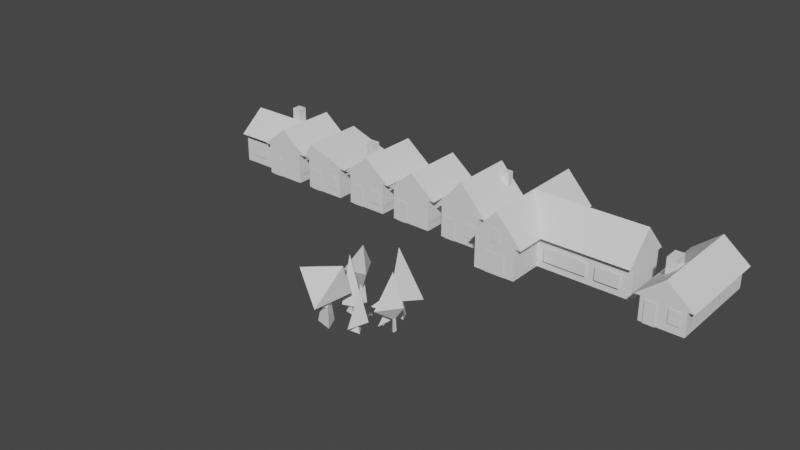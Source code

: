 # Source: props.blend  (saved by Blender 3.3.6; exported with 4.5.12 LTS)
import bpy
from mathutils import Matrix  # noqa: F401  (used for matrix-valued properties, if any)

bpy.ops.wm.read_factory_settings(use_empty=True)
scene = bpy.context.scene
scene.name = 'Scene'

# ---- collections
col_foliage = bpy.data.collections.new('foliage'); scene.collection.children.link(col_foliage)
col_grass_a = bpy.data.collections.new('grass_a'); col_foliage.children.link(col_grass_a)
col_grass_b = bpy.data.collections.new('grass_b'); col_foliage.children.link(col_grass_b)
col_shrub_a = bpy.data.collections.new('shrub_a'); col_foliage.children.link(col_shrub_a)
col_shrub_b = bpy.data.collections.new('shrub_b'); col_foliage.children.link(col_shrub_b)
col_tree_a = bpy.data.collections.new('tree_a'); col_foliage.children.link(col_tree_a)
col_tree_b = bpy.data.collections.new('tree_b'); col_foliage.children.link(col_tree_b)
col_tree_c = bpy.data.collections.new('tree_c'); col_foliage.children.link(col_tree_c)
col_tree_d = bpy.data.collections.new('tree_d'); col_foliage.children.link(col_tree_d)
col_tree_e = bpy.data.collections.new('tree_e'); col_foliage.children.link(col_tree_e)
col_tree_f = bpy.data.collections.new('tree_f'); col_foliage.children.link(col_tree_f)
col_house = bpy.data.collections.new('house'); scene.collection.children.link(col_house)
col_house_a = bpy.data.collections.new('house_a'); col_house.children.link(col_house_a)
col_house_b = bpy.data.collections.new('house_b'); col_house.children.link(col_house_b)
col_house_c = bpy.data.collections.new('house_c'); col_house.children.link(col_house_c)
col_house_d = bpy.data.collections.new('house_d'); col_house.children.link(col_house_d)
col_house_e = bpy.data.collections.new('house_e'); col_house.children.link(col_house_e)
col_house_f = bpy.data.collections.new('house_f'); col_house.children.link(col_house_f)
col_house_g = bpy.data.collections.new('house_g'); col_house.children.link(col_house_g)

# ---- materials (node trees are filled in below, after node groups)
mat_material = bpy.data.materials.new('Material')
mat_material.alpha_threshold = 0.0
mat_material.use_transparent_shadow = False
mat_material.roughness = 0.5
mat_material.line_color = (0.0, 0.0, 0.0, 1.0)

# ---- material node trees
mat_material.use_nodes = True; mat_material.node_tree.nodes.clear()
_N = mat_material.node_tree.nodes; _L = mat_material.node_tree.links
n0 = _N.new('ShaderNodeOutputMaterial'); n0.name = 'Material Output'; n0.location = (300, 300)
n1 = _N.new('ShaderNodeBsdfPrincipled'); n1.name = 'Principled BSDF'; n1.location = (10, 300)
n1.distribution = 'GGX'
n1.subsurface_method = 'RANDOM_WALK_SKIN'
n1.inputs[3].default_value = 1.45
n1.inputs[27].default_value = (0.0, 0.0, 0.0, 1.0)
n1.inputs[28].default_value = 1.0
_L.new(n1.outputs[0], n0.inputs[0])
n0.is_active_output = True

# ---- world
world_world = bpy.data.worlds.new('World'); scene.world = world_world
world_world.use_nodes = True; world_world.node_tree.nodes.clear()
_N = world_world.node_tree.nodes; _L = world_world.node_tree.links
n0 = _N.new('ShaderNodeOutputWorld'); n0.name = 'World Output'; n0.location = (300, 300)
n1 = _N.new('ShaderNodeBackground'); n1.name = 'Background'; n1.location = (10, 300)
n1.inputs[0].default_value = (0.05088, 0.05088, 0.05088, 1.0)
_L.new(n1.outputs[0], n0.inputs[0])
n0.is_active_output = True
world_world.color = (0.05088, 0.05088, 0.05088)
world_world.use_sun_shadow = False
world_world.sun_shadow_jitter_overblur = 0.0

# ---- meshes
me_plane = bpy.data.meshes.new('Plane')
me_plane.from_pydata([(-0.03827, 0.0, 0.0), (0.03827, 0.0, 0.0), (0.1283, 0.006295, 0.465), (0.04315, 0.05523, 0.0), (0.09027, 0.1156, 0.0), (0.08558, 0.1336, 0.2608), (-0.0692, -0.01109, 0.0), (-0.1448, -0.0232, 0.0), (-0.1419, -0.03584, 0.3737), (0.02715, -0.06462, 0.0), (0.05679, -0.1352, 0.0), (0.05851, -0.1452, 0.2913), (-0.03827, 0.0, 0.0), (0.03827, 0.0, 0.0), (0.1283, 0.006295, 0.465), (0.04315, 0.05523, 0.0), (0.09027, 0.1156, 0.0), (0.08558, 0.1336, 0.2608), (-0.0692, -0.01109, 0.0), (-0.1448, -0.0232, 0.0), (-0.1419, -0.03584, 0.3737), (0.02715, -0.06462, 0.0), (0.05679, -0.1352, 0.0), (0.05851, -0.1452, 0.2913)], [], [(0, 1, 2), (3, 4, 5), (6, 7, 8), (9, 10, 11), (12, 14, 13), (15, 17, 16), (18, 20, 19), (21, 23, 22)])
_uv = me_plane.uv_layers.new(name='UVMap')
_uv.uv.foreach_set('vector', [0.0, 0.0, 1.0, 0.0, 0.0, 1.0, 0.0, 0.0, 1.0, 0.0, 0.6156, 0.3844, 0.0, 0.0, 1.0, 0.0, 0.2018, 0.7982, 0.0, 0.0, 1.0, 0.0, 0.1442, 0.8558, 0.0, 0.0, 0.0, 1.0, 1.0, 0.0, 0.0, 0.0, 0.6156, 0.3844, 1.0, 0.0, 0.0, 0.0, 0.2018, 0.7982, 1.0, 0.0, 0.0, 0.0, 0.1442, 0.8558, 1.0, 0.0])
_ca = me_plane.color_attributes.new('Col', 'BYTE_COLOR', 'CORNER')
_ca.data.foreach_set('color', [0.4342, 0.6308, 0.2086, 1.0, 0.4342, 0.6308, 0.2086, 1.0, 0.4342, 0.6308, 0.2086, 1.0, 0.4342, 0.6308, 0.2086, 1.0, 0.4342, 0.6308, 0.2086, 1.0, 0.4342, 0.6308, 0.2086, 1.0, 0.4342, 0.6308, 0.2086, 1.0, 0.4342, 0.6308, 0.2086, 1.0, 0.4342, 0.6308, 0.2086, 1.0, 0.4342, 0.6308, 0.2086, 1.0, 0.4342, 0.6308, 0.2086, 1.0, 0.4342, 0.6308, 0.2086, 1.0, 0.4342, 0.6308, 0.2086, 1.0, 0.4342, 0.6308, 0.2086, 1.0, 0.4342, 0.6308, 0.2086, 1.0, 0.4342, 0.6308, 0.2086, 1.0, 0.4342, 0.6308, 0.2086, 1.0, 0.4342, 0.6308, 0.2086, 1.0, 0.4342, 0.6308, 0.2086, 1.0, 0.4342, 0.6308, 0.2086, 1.0, 0.4342, 0.6308, 0.2086, 1.0, 0.4342, 0.6308, 0.2086, 1.0, 0.4342, 0.6308, 0.2086, 1.0, 0.4342, 0.6308, 0.2086, 1.0])
me_plane.update()
me_plane_001 = bpy.data.meshes.new('Plane.001')
me_plane_001.from_pydata([(-0.07354, 0.01274, 0.0), (0.07245, 0.01274, 0.0), (0.02634, 0.06094, 0.5951), (0.1156, 0.1615, 0.0), (0.2055, 0.2765, 0.0), (0.3011, 0.2099, 0.3064), (-0.1869, -0.01713, 0.0), (-0.3311, -0.04023, 0.0), (-0.2476, -0.143, 0.5961), (0.07255, -0.1613, 0.0), (0.1291, -0.2959, 0.0), (-0.1353, -0.2185, 0.484), (-0.01923, -0.3494, 0.0), (-0.1557, -0.2977, 0.0), (-0.1418, -0.4041, 0.3936), (0.3457, 0.05423, 0.0), (0.3237, -0.09009, 0.0), (0.4505, -0.1132, 0.5366), (-0.07354, 0.01274, 0.0), (0.07245, 0.01274, 0.0), (0.02634, 0.06094, 0.5951), (0.1156, 0.1615, 0.0), (0.2055, 0.2765, 0.0), (0.3011, 0.2099, 0.3064), (-0.1869, -0.01713, 0.0), (-0.3311, -0.04023, 0.0), (-0.2476, -0.143, 0.5961), (0.07255, -0.1613, 0.0), (0.1291, -0.2959, 0.0), (-0.1353, -0.2185, 0.484), (-0.01923, -0.3494, 0.0), (-0.1557, -0.2977, 0.0), (-0.1418, -0.4041, 0.3936), (0.3457, 0.05423, 0.0), (0.3237, -0.09009, 0.0), (0.4505, -0.1132, 0.5366)], [], [(0, 1, 2), (3, 4, 5), (6, 7, 8), (9, 10, 11), (12, 13, 14), (15, 16, 17), (18, 20, 19), (21, 23, 22), (24, 26, 25), (27, 29, 28), (30, 32, 31), (33, 35, 34)])
_uv = me_plane_001.uv_layers.new(name='UVMap')
_uv.uv.foreach_set('vector', [0.0, 0.0, 1.0, 0.0, 0.1735, 0.8265, 0.0, 0.0, 1.0, 0.0, 0.401, 0.599, 0.0, 0.0, 1.0, 0.0, 0.0, 1.0, 0.0, 0.0, 1.0, 0.0, 0.0, 1.0, 0.0, 0.0, 1.0, 0.0, 0.0, 0.6336, 0.0, 0.0, 1.0, 0.0, 0.1362, 0.8638, 0.0, 0.0, 0.1735, 0.8265, 1.0, 0.0, 0.0, 0.0, 0.401, 0.599, 1.0, 0.0, 0.0, 0.0, 0.0, 1.0, 1.0, 0.0, 0.0, 0.0, 0.0, 1.0, 1.0, 0.0, 0.0, 0.0, 0.0, 0.6336, 1.0, 0.0, 0.0, 0.0, 0.1362, 0.8638, 1.0, 0.0])
_ca = me_plane_001.color_attributes.new('Col', 'BYTE_COLOR', 'CORNER')
_ca.data.foreach_set('color', [0.4342, 0.6308, 0.2086, 1.0, 0.4342, 0.6308, 0.2086, 1.0, 0.4342, 0.6308, 0.2086, 1.0, 0.4342, 0.6308, 0.2086, 1.0, 0.4342, 0.6308, 0.2086, 1.0, 0.4342, 0.6308, 0.2086, 1.0, 0.4342, 0.6308, 0.2086, 1.0, 0.4342, 0.6308, 0.2086, 1.0, 0.4342, 0.6308, 0.2086, 1.0, 0.4342, 0.6308, 0.2086, 1.0, 0.4342, 0.6308, 0.2086, 1.0, 0.4342, 0.6308, 0.2086, 1.0, 0.4342, 0.6308, 0.2086, 1.0, 0.4342, 0.6308, 0.2086, 1.0, 0.4342, 0.6308, 0.2086, 1.0, 0.4342, 0.6308, 0.2086, 1.0, 0.4342, 0.6308, 0.2086, 1.0, 0.4342, 0.6308, 0.2086, 1.0, 0.4342, 0.6308, 0.2086, 1.0, 0.4342, 0.6308, 0.2086, 1.0, 0.4342, 0.6308, 0.2086, 1.0, 0.4342, 0.6308, 0.2086, 1.0, 0.4342, 0.6308, 0.2086, 1.0, 0.4342, 0.6308, 0.2086, 1.0, 0.4342, 0.6308, 0.2086, 1.0, 0.4342, 0.6308, 0.2086, 1.0, 0.4342, 0.6308, 0.2086, 1.0, 0.4342, 0.6308, 0.2086, 1.0, 0.4342, 0.6308, 0.2086, 1.0, 0.4342, 0.6308, 0.2086, 1.0, 0.4342, 0.6308, 0.2086, 1.0, 0.4342, 0.6308, 0.2086, 1.0, 0.4342, 0.6308, 0.2086, 1.0, 0.4342, 0.6308, 0.2086, 1.0, 0.4342, 0.6308, 0.2086, 1.0, 0.4342, 0.6308, 0.2086, 1.0])
me_plane_001.update()
me_cube_004 = bpy.data.meshes.new('Cube.004')
me_cube_004.from_pydata([(-0.01361, 0.1586, 0.8414), (0.1441, 0.4312, 0.0), (-0.2162, 0.5241, 0.4959), (0.2037, 0.1634, 0.0), (-0.5594, -0.2767, 0.4917), (0.1392, 0.2265, 1.204), (0.9647, 0.1857, 0.3273), (-0.07425, 0.1288, 0.0)], [], [(6, 4, 2), (3, 0, 7), (7, 0, 1), (1, 0, 3), (4, 5, 2), (2, 5, 6), (6, 5, 4)])
_uv = me_cube_004.uv_layers.new(name='UVMap')
_uv.uv.foreach_set('vector', [0.3636, 0.5388, 0.358, 0.7677, 0.2602, 0.6793, 0.375, 0.7131, 0.625, 1.0, 0.375, 1.0, 0.375, 0.0, 0.625, 0.25, 0.375, 0.25, 0.375, 0.5, 0.625, 0.75, 0.375, 0.7131, 0.358, 0.7677, 0.6108, 0.9875, 0.4804, 0.9435, 0.4509, 0.141, 0.5742, 0.2477, 0.3856, 0.229, 0.3636, 0.5388, 0.5735, 0.7033, 0.358, 0.7677])
_ca = me_cube_004.color_attributes.new('Col', 'BYTE_COLOR', 'CORNER')
_ca.data.foreach_set('color', [0.3813, 0.552, 0.1812, 1.0, 0.3231, 0.4678, 0.1559, 1.0, 0.117, 0.1714, 0.05613, 1.0, 0.0, 0.0, 0.0, 1.0, 0.4452, 0.1413, 0.159, 1.0, 0.08866, 0.02843, 0.0319, 1.0, 0.08866, 0.02843, 0.0319, 1.0, 0.4452, 0.1413, 0.159, 1.0, 0.06125, 0.01938, 0.02217, 1.0, 0.06125, 0.01938, 0.02217, 1.0, 0.4452, 0.1413, 0.159, 1.0, 0.0, 0.0, 0.0, 1.0, 0.3231, 0.4678, 0.1559, 1.0, 0.1912, 0.2789, 0.09084, 1.0, 0.117, 0.1714, 0.05613, 1.0, 0.117, 0.1714, 0.05613, 1.0, 0.1912, 0.2789, 0.09084, 1.0, 0.3813, 0.552, 0.1812, 1.0, 0.3813, 0.552, 0.1812, 1.0, 0.1912, 0.2789, 0.09084, 1.0, 0.3231, 0.4678, 0.1559, 1.0])
me_cube_004.materials.append(mat_material)
me_cube_004.use_mirror_vertex_groups = False
me_cube_004.use_paint_bone_selection = False
me_cube_004.use_paint_mask = True
me_cube_004.update()
me_cube_003 = bpy.data.meshes.new('Cube.003')
me_cube_003.from_pydata([(-0.01361, -0.02377, 0.8414), (-0.1765, 0.255, 0.0), (0.3743, 0.7149, 0.5004), (-0.07752, -0.1894, 0.0), (-1.071, 0.9143, 0.3038), (-0.09264, -0.1878, 1.204), (-0.02873, -1.112, 0.3273), (-0.5389, -0.2468, 0.0)], [], [(6, 4, 2), (3, 0, 7), (7, 0, 1), (1, 0, 3), (4, 5, 2), (2, 5, 6), (6, 5, 4)])
_uv = me_cube_003.uv_layers.new(name='UVMap')
_uv.uv.foreach_set('vector', [0.3636, 0.5388, 0.358, 0.7677, 0.2369, 0.717, 0.375, 0.7131, 0.625, 1.0, 0.375, 1.0, 0.375, 0.0, 0.625, 0.25, 0.375, 0.25, 0.375, 0.5, 0.625, 0.75, 0.375, 0.7131, 0.358, 0.7677, 0.6108, 0.9875, 0.4514, 0.9441, 0.4934, 0.1301, 0.5742, 0.2477, 0.3856, 0.229, 0.3636, 0.5388, 0.5735, 0.7033, 0.358, 0.7677])
_ca = me_cube_003.color_attributes.new('Col', 'BYTE_COLOR', 'CORNER')
_ca.data.foreach_set('color', [0.3613, 0.5271, 0.1746, 1.0, 0.3515, 0.5089, 0.1683, 1.0, 0.1946, 0.2831, 0.09306, 1.0, 0.0, 0.0, 0.0, 1.0, 0.7231, 0.2384, 0.2051, 1.0, 0.0185, 0.006049, 0.005182, 1.0, 0.0185, 0.006049, 0.005182, 1.0, 0.7231, 0.2384, 0.2051, 1.0, 0.0999, 0.0331, 0.02843, 1.0, 0.0999, 0.0331, 0.02843, 1.0, 0.7231, 0.2384, 0.2051, 1.0, 0.0, 0.0, 0.0, 1.0, 0.3515, 0.5089, 0.1683, 1.0, 0.0999, 0.1441, 0.04817, 1.0, 0.1946, 0.2831, 0.09306, 1.0, 0.1946, 0.2831, 0.09306, 1.0, 0.0999, 0.1441, 0.04817, 1.0, 0.3613, 0.5271, 0.1746, 1.0, 0.3613, 0.5271, 0.1746, 1.0, 0.0999, 0.1441, 0.04817, 1.0, 0.3515, 0.5089, 0.1683, 1.0])
me_cube_003.materials.append(mat_material)
me_cube_003.use_mirror_vertex_groups = False
me_cube_003.use_paint_bone_selection = False
me_cube_003.use_paint_mask = True
me_cube_003.update()
me_cube = bpy.data.meshes.new('Cube')
me_cube.from_pydata([(0.0, 0.0, 0.8414), (0.0, 0.5629, 0.0), (0.9925, 0.6108, 1.08), (0.6239, -0.3009, 0.0), (-1.3, 0.8, 0.6784), (0.2236, 0.1952, 4.75), (-0.1212, -1.296, 0.6784), (-0.7318, -0.4503, 0.0)], [], [(6, 4, 2), (3, 0, 7), (7, 0, 1), (1, 0, 3), (4, 5, 2), (2, 5, 6), (6, 5, 4)])
_uv = me_cube.uv_layers.new(name='UVMap')
_uv.uv.foreach_set('vector', [0.375, 0.5233, 0.375, 0.75, 0.1646, 0.73, 0.375, 0.7131, 0.625, 1.0, 0.375, 1.0, 0.375, 0.0, 0.625, 0.25, 0.375, 0.25, 0.375, 0.5, 0.625, 0.75, 0.375, 0.7131, 0.375, 0.75, 0.625, 1.0, 0.4341, 1.0, 0.4341, 0.05913, 0.625, 0.25, 0.3784, 0.2387, 0.375, 0.5233, 0.625, 0.75, 0.375, 0.75])
_ca = me_cube.color_attributes.new('Col', 'BYTE_COLOR', 'CORNER')
_ca.data.foreach_set('color', [0.2462, 0.3564, 0.117, 1.0, 0.2582, 0.3763, 0.1248, 1.0, 0.1529, 0.2232, 0.07421, 1.0, 0.01096, 0.003677, 0.004025, 1.0, 0.2384, 0.07619, 0.0865, 1.0, 0.0, 0.0, 0.0, 1.0, 0.0, 0.0, 0.0, 1.0, 0.2384, 0.07619, 0.0865, 1.0, 0.0137, 0.004391, 0.005182, 1.0, 0.0137, 0.004391, 0.005182, 1.0, 0.2384, 0.07619, 0.0865, 1.0, 0.01096, 0.003677, 0.004025, 1.0, 0.2582, 0.3763, 0.1248, 1.0, 0.4342, 0.6308, 0.2086, 1.0, 0.1529, 0.2232, 0.07421, 1.0, 0.1529, 0.2232, 0.07421, 1.0, 0.4342, 0.6308, 0.2086, 1.0, 0.2462, 0.3564, 0.117, 1.0, 0.2462, 0.3564, 0.117, 1.0, 0.4342, 0.6308, 0.2086, 1.0, 0.2582, 0.3763, 0.1248, 1.0])
me_cube.materials.append(mat_material)
me_cube.use_mirror_vertex_groups = False
me_cube.use_paint_bone_selection = False
me_cube.use_paint_mask = True
me_cube.update()
me_cube_001 = bpy.data.meshes.new('Cube.001')
me_cube_001.from_pydata([(-0.07947, -0.03334, 1.155), (-0.5827, -0.3051, 0.0), (-0.728, 0.7166, 1.126), (-0.09851, 0.6442, 0.0), (-0.4692, -1.053, 1.198), (-0.2518, 0.03202, 6.671), (1.311, 0.2651, 0.7937), (0.4512, -0.4633, 0.0)], [], [(6, 4, 2), (3, 0, 7), (7, 0, 1), (1, 0, 3), (4, 5, 2), (2, 5, 6), (6, 5, 4)])
_uv = me_cube_001.uv_layers.new(name='UVMap')
_uv.uv.foreach_set('vector', [0.375, 0.5233, 0.4148, 0.7677, 0.1995, 0.7353, 0.375, 0.7131, 0.625, 1.0, 0.3842, 0.9773, 0.375, 0.0408, 0.625, 0.25, 0.375, 0.25, 0.375, 0.5, 0.625, 0.75, 0.375, 0.7131, 0.4148, 0.7677, 0.625, 1.0, 0.4314, 0.9676, 0.4369, 0.07448, 0.625, 0.25, 0.3784, 0.2387, 0.375, 0.5233, 0.625, 0.75, 0.4148, 0.7677])
_ca = me_cube_001.color_attributes.new('Col', 'BYTE_COLOR', 'CORNER')
_ca.data.foreach_set('color', [0.07619, 0.2307, 0.06301, 1.0, 0.04231, 0.1274, 0.03434, 1.0, 0.0382, 0.1144, 0.03071, 1.0, 0.01938, 0.006049, 0.006995, 1.0, 0.3231, 0.1022, 0.117, 1.0, 0.01681, 0.005182, 0.006049, 1.0, 0.01681, 0.005182, 0.006049, 1.0, 0.3231, 0.1022, 0.117, 1.0, 0.0, 0.0, 0.0, 1.0, 0.0, 0.0, 0.0, 1.0, 0.3231, 0.1022, 0.117, 1.0, 0.01938, 0.006049, 0.006995, 1.0, 0.04231, 0.1274, 0.03434, 1.0, 0.1329, 0.402, 0.1095, 1.0, 0.0382, 0.1144, 0.03071, 1.0, 0.0382, 0.1144, 0.03071, 1.0, 0.1329, 0.402, 0.1095, 1.0, 0.07619, 0.2307, 0.06301, 1.0, 0.07619, 0.2307, 0.06301, 1.0, 0.1329, 0.402, 0.1095, 1.0, 0.04231, 0.1274, 0.03434, 1.0])
me_cube_001.materials.append(mat_material)
me_cube_001.use_mirror_vertex_groups = False
me_cube_001.use_paint_bone_selection = False
me_cube_001.use_paint_mask = True
me_cube_001.update()
me_cube_002 = bpy.data.meshes.new('Cube.002')
me_cube_002.from_pydata([(-0.07947, -0.03334, 2.44), (-0.5827, -0.3051, 0.0), (-2.199, 0.9783, 1.903), (-0.09851, 0.6442, 0.0), (-0.5298, -1.474, 2.192), (-0.0983, -0.4913, 8.26), (1.587, 1.429, 1.989), (0.4512, -0.4633, 0.0), (-1.718, 0.337, 2.123), (-0.1801, -0.1248, 0.8598), (-0.1034, 0.2821, 0.7779), (-0.1408, 0.05704, 1.259)], [], [(6, 4, 2), (3, 0, 7), (7, 0, 1), (1, 0, 3), (4, 5, 2), (2, 5, 6), (6, 5, 4), (10, 8, 11), (11, 8, 9), (9, 8, 10)])
_uv = me_cube_002.uv_layers.new(name='UVMap')
_uv.uv.foreach_set('vector', [0.375, 0.5233, 0.4148, 0.7677, 0.1995, 0.7353, 0.375, 0.7131, 0.625, 1.0, 0.3842, 0.9773, 0.375, 0.0408, 0.625, 0.25, 0.375, 0.25, 0.375, 0.5, 0.625, 0.75, 0.375, 0.7131, 0.4148, 0.7677, 0.625, 1.0, 0.4314, 0.9676, 0.4369, 0.07448, 0.625, 0.25, 0.3784, 0.2387, 0.375, 0.5233, 0.625, 0.75, 0.4148, 0.7677, 0.375, 0.7131, 0.5206, 0.9902, 0.3842, 0.9773, 0.375, 0.0408, 0.5166, 0.1593, 0.375, 0.25, 0.375, 0.5, 0.5202, 0.6677, 0.375, 0.7131])
_ca = me_cube_002.color_attributes.new('Col', 'BYTE_COLOR', 'CORNER')
_ca.data.foreach_set('color', [0.07619, 0.2307, 0.06301, 1.0, 0.04231, 0.1274, 0.03434, 1.0, 0.07036, 0.2122, 0.05781, 1.0, 0.1329, 0.04374, 0.03689, 1.0, 0.7231, 0.2384, 0.2051, 1.0, 0.1274, 0.04231, 0.0356, 1.0, 0.1274, 0.04231, 0.0356, 1.0, 0.7231, 0.2384, 0.2051, 1.0, 0.08022, 0.02624, 0.02315, 1.0, 0.08022, 0.02624, 0.02315, 1.0, 0.7231, 0.2384, 0.2051, 1.0, 0.1329, 0.04374, 0.03689, 1.0, 0.04231, 0.1274, 0.03434, 1.0, 0.1329, 0.402, 0.1095, 1.0, 0.07036, 0.2122, 0.05781, 1.0, 0.07036, 0.2122, 0.05781, 1.0, 0.1329, 0.402, 0.1095, 1.0, 0.07619, 0.2307, 0.06301, 1.0, 0.07619, 0.2307, 0.06301, 1.0, 0.1329, 0.402, 0.1095, 1.0, 0.04231, 0.1274, 0.03434, 1.0, 0.0185, 0.005605, 0.006512, 1.0, 0.4452, 0.1413, 0.159, 1.0, 0.05448, 0.01764, 0.01938, 1.0, 0.05448, 0.01764, 0.01938, 1.0, 0.4452, 0.1413, 0.159, 1.0, 0.0, 0.0, 0.0, 1.0, 0.0, 0.0, 0.0, 1.0, 0.4452, 0.1413, 0.159, 1.0, 0.0185, 0.005605, 0.006512, 1.0])
me_cube_002.materials.append(mat_material)
me_cube_002.use_mirror_vertex_groups = False
me_cube_002.use_paint_bone_selection = False
me_cube_002.use_paint_mask = True
me_cube_002.update()
me_cube_005 = bpy.data.meshes.new('Cube.005')
me_cube_005.from_pydata([(-0.2237, 0.08146, 5.722), (-0.7626, -0.2397, 0.0), (-1.37, 1.65, 3.549), (-0.2784, 0.7096, 0.0), (-1.15, -2.305, 4.68), (-0.117, -0.2375, 6.889), (1.28, 0.5182, 4.051), (0.1732, -0.3325, 0.0), (-0.149, 0.1204, 1.343)], [], [(2, 6, 8), (3, 0, 7), (7, 0, 1), (1, 0, 3), (4, 5, 2), (2, 5, 6), (6, 5, 4), (4, 2, 8), (6, 4, 8)])
_uv = me_cube_005.uv_layers.new(name='UVMap')
_uv.uv.foreach_set('vector', [0.4479, 0.099, 0.4144, 0.2007, 0.4369, 0.07448, 0.375, 0.7131, 0.625, 1.0, 0.3842, 0.9773, 0.375, 0.0408, 0.625, 0.25, 0.375, 0.25, 0.375, 0.5, 0.625, 0.75, 0.375, 0.7131, 0.4349, 0.7493, 0.625, 1.0, 0.442, 0.8952, 0.4479, 0.099, 0.625, 0.25, 0.4144, 0.2007, 0.3974, 0.5436, 0.625, 0.75, 0.4349, 0.7493, 0.4349, 0.7493, 0.442, 0.8952, 0.4148, 0.7677, 0.3974, 0.5436, 0.4349, 0.7493, 0.375, 0.5233])
_ca = me_cube_005.color_attributes.new('Col', 'BYTE_COLOR', 'CORNER')
_ca.data.foreach_set('color', [0.15, 0.2195, 0.07227, 1.0, 0.07036, 0.0999, 0.0331, 1.0, 0.227, 0.3278, 0.1095, 1.0, 0.06663, 0.02217, 0.01938, 1.0, 0.7231, 0.2384, 0.2051, 1.0, 0.03071, 0.01033, 0.008568, 1.0, 0.03071, 0.01033, 0.008568, 1.0, 0.7231, 0.2384, 0.2051, 1.0, 0.0, 0.0, 0.0, 1.0, 0.0, 0.0, 0.0, 1.0, 0.7231, 0.2384, 0.2051, 1.0, 0.06663, 0.02217, 0.01938, 1.0, 0.2159, 0.314, 0.1022, 1.0, 0.2195, 0.3185, 0.1046, 1.0, 0.15, 0.2195, 0.07227, 1.0, 0.15, 0.2195, 0.07227, 1.0, 0.2195, 0.3185, 0.1046, 1.0, 0.07036, 0.0999, 0.0331, 1.0, 0.07036, 0.0999, 0.0331, 1.0, 0.2195, 0.3185, 0.1046, 1.0, 0.2159, 0.314, 0.1022, 1.0, 0.2159, 0.314, 0.1022, 1.0, 0.15, 0.2195, 0.07227, 1.0, 0.227, 0.3278, 0.1095, 1.0, 0.07036, 0.0999, 0.0331, 1.0, 0.2159, 0.314, 0.1022, 1.0, 0.227, 0.3278, 0.1095, 1.0])
me_cube_005.materials.append(mat_material)
me_cube_005.use_mirror_vertex_groups = False
me_cube_005.use_paint_bone_selection = False
me_cube_005.use_paint_mask = True
me_cube_005.update()
me_cube_006 = bpy.data.meshes.new('Cube.006')
me_cube_006.from_pydata([(-0.2237, 0.08146, 5.722), (-0.2867, -0.0736, 0.0), (-1.255, 1.178, 1.867), (-0.08412, 0.3235, 0.0), (-0.4697, -1.932, 2.544), (-0.1573, -0.01314, 6.824), (1.612, 0.402, 3.607), (0.1048, -0.1124, 0.0), (-0.149, 0.1204, 1.343)], [], [(2, 6, 8), (3, 0, 7), (7, 0, 1), (1, 0, 3), (4, 5, 2), (2, 5, 6), (6, 5, 4), (4, 2, 8), (6, 4, 8)])
_uv = me_cube_006.uv_layers.new(name='UVMap')
_uv.uv.foreach_set('vector', [0.4473, 0.072, 0.3589, 0.1768, 0.4369, 0.07448, 0.375, 0.7131, 0.625, 1.0, 0.3842, 0.9773, 0.375, 0.0408, 0.625, 0.25, 0.375, 0.25, 0.375, 0.5, 0.625, 0.75, 0.375, 0.7131, 0.4173, 0.6932, 0.625, 1.0, 0.4078, 0.849, 0.4473, 0.072, 0.625, 0.25, 0.3589, 0.1768, 0.3798, 0.4876, 0.625, 0.75, 0.4173, 0.6932, 0.4173, 0.6932, 0.4078, 0.849, 0.4148, 0.7677, 0.3798, 0.4876, 0.4173, 0.6932, 0.375, 0.5233])
_ca = me_cube_006.color_attributes.new('Col', 'BYTE_COLOR', 'CORNER')
_ca.data.foreach_set('color', [0.06301, 0.1912, 0.05286, 1.0, 0.03071, 0.09306, 0.02519, 1.0, 0.0, 0.0, 0.0, 1.0, 0.07819, 0.02624, 0.02217, 1.0, 0.7231, 0.2384, 0.2051, 1.0, 0.04231, 0.0137, 0.01161, 1.0, 0.04231, 0.0137, 0.01161, 1.0, 0.7231, 0.2384, 0.2051, 1.0, 0.01298, 0.004391, 0.003677, 1.0, 0.01298, 0.004391, 0.003677, 1.0, 0.7231, 0.2384, 0.2051, 1.0, 0.07819, 0.02624, 0.02217, 1.0, 0.05448, 0.162, 0.04374, 1.0, 0.1095, 0.3325, 0.09084, 1.0, 0.06301, 0.1912, 0.05286, 1.0, 0.06301, 0.1912, 0.05286, 1.0, 0.1095, 0.3325, 0.09084, 1.0, 0.03071, 0.09306, 0.02519, 1.0, 0.03071, 0.09306, 0.02519, 1.0, 0.1095, 0.3325, 0.09084, 1.0, 0.05448, 0.162, 0.04374, 1.0, 0.05448, 0.162, 0.04374, 1.0, 0.06301, 0.1912, 0.05286, 1.0, 0.0, 0.0, 0.0, 1.0, 0.03071, 0.09306, 0.02519, 1.0, 0.05448, 0.162, 0.04374, 1.0, 0.0, 0.0, 0.0, 1.0])
me_cube_006.materials.append(mat_material)
me_cube_006.use_mirror_vertex_groups = False
me_cube_006.use_paint_bone_selection = False
me_cube_006.use_paint_mask = True
me_cube_006.update()
me_cube_007 = bpy.data.meshes.new('Cube.007')
me_cube_007.from_pydata([(-0.2237, 0.08146, 5.722), (-0.9442, -0.2063, 0.0), (-1.686, 1.467, 7.053), (-0.09472, 1.459, 0.0), (0.2837, -3.166, 4.768), (2.37, -0.2658, 6.504), (1.319, 1.674, 2.554), (0.6975, -0.3691, 0.0), (-2.623, 0.4643, 3.293), (1.176, 1.049, 3.339), (-0.2498, 0.03612, 1.918), (-0.3007, 0.7122, 1.705), (0.03332, 0.1228, 1.365)], [], [(2, 6, 8), (3, 0, 7), (7, 0, 1), (1, 0, 3), (4, 5, 2), (2, 5, 6), (6, 5, 4), (4, 2, 8), (6, 4, 8), (11, 9, 12), (12, 9, 10), (10, 9, 11)])
_uv = me_cube_007.uv_layers.new(name='UVMap')
_uv.uv.foreach_set('vector', [0.4479, 0.099, 0.4144, 0.2007, 0.4369, 0.07448, 0.375, 0.7131, 0.625, 1.0, 0.3842, 0.9773, 0.375, 0.0408, 0.625, 0.25, 0.375, 0.25, 0.375, 0.5, 0.625, 0.75, 0.375, 0.7131, 0.4349, 0.7493, 0.625, 1.0, 0.442, 0.8952, 0.4479, 0.099, 0.625, 0.25, 0.4144, 0.2007, 0.3974, 0.5436, 0.625, 0.75, 0.4349, 0.7493, 0.4349, 0.7493, 0.442, 0.8952, 0.4148, 0.7677, 0.3974, 0.5436, 0.4349, 0.7493, 0.375, 0.5233, 0.375, 0.7131, 0.625, 1.0, 0.3842, 0.9773, 0.375, 0.0408, 0.625, 0.25, 0.375, 0.25, 0.375, 0.5, 0.625, 0.75, 0.375, 0.7131])
_ca = me_cube_007.color_attributes.new('Col', 'BYTE_COLOR', 'CORNER')
_ca.data.foreach_set('color', [0.227, 0.3278, 0.1095, 1.0, 0.2307, 0.3372, 0.1119, 1.0, 0.1441, 0.2086, 0.06848, 1.0, 0.06663, 0.02122, 0.02416, 1.0, 0.4452, 0.1413, 0.159, 1.0, 0.05127, 0.016, 0.0185, 1.0, 0.05127, 0.016, 0.0185, 1.0, 0.4452, 0.1413, 0.159, 1.0, 0.03689, 0.01161, 0.01298, 1.0, 0.03689, 0.01161, 0.01298, 1.0, 0.4452, 0.1413, 0.159, 1.0, 0.06663, 0.02122, 0.02416, 1.0, 0.2423, 0.3515, 0.117, 1.0, 0.1384, 0.1981, 0.06663, 1.0, 0.227, 0.3278, 0.1095, 1.0, 0.227, 0.3278, 0.1095, 1.0, 0.1384, 0.1981, 0.06663, 1.0, 0.2307, 0.3372, 0.1119, 1.0, 0.2307, 0.3372, 0.1119, 1.0, 0.1384, 0.1981, 0.06663, 1.0, 0.2423, 0.3515, 0.117, 1.0, 0.2423, 0.3515, 0.117, 1.0, 0.227, 0.3278, 0.1095, 1.0, 0.1441, 0.2086, 0.06848, 1.0, 0.2307, 0.3372, 0.1119, 1.0, 0.2423, 0.3515, 0.117, 1.0, 0.1441, 0.2086, 0.06848, 1.0, 0.1144, 0.0382, 0.0319, 1.0, 0.7231, 0.2384, 0.2051, 1.0, 0.0, 0.0, 0.0, 1.0, 0.0, 0.0, 0.0, 1.0, 0.7231, 0.2384, 0.2051, 1.0, 0.05448, 0.01764, 0.01521, 1.0, 0.05448, 0.01764, 0.01521, 1.0, 0.7231, 0.2384, 0.2051, 1.0, 0.1144, 0.0382, 0.0319, 1.0])
me_cube_007.materials.append(mat_material)
me_cube_007.use_mirror_vertex_groups = False
me_cube_007.use_paint_bone_selection = False
me_cube_007.use_paint_mask = True
me_cube_007.update()
me_cube_014 = bpy.data.meshes.new('Cube.014')
me_cube_014.from_pydata([(2.625, -4.0, 0.0), (-2.625, -4.0, 0.0), (-2.625, -4.0, 3.956), (2.625, 4.0, 0.0), (2.625, 4.0, 3.956), (-2.625, 4.0, 0.0), (-2.625, 4.0, 3.956), (1.344e-06, -4.0, 0.0), (1.132e-06, 4.0, 0.0), (3.396, -4.0, 3.956), (-3.396, -4.0, 3.956), (3.396, 4.0, 3.956), (-3.396, 4.0, 3.956), (1.344e-06, -4.0, 7.686), (1.132e-06, 4.0, 7.686), (2.625, -4.0, 3.956), (1.132e-06, 4.0, 7.0), (1.344e-06, -4.0, 7.0), (-2.033, -4.089, 2.7), (-0.6693, -4.089, 2.7), (-2.033, -4.089, 0.75), (-0.6693, -4.089, 0.75), (2.033, -4.089, 1.05), (2.033, -4.089, 2.7), (0.6693, -4.089, 2.7), (0.6693, -4.089, 1.05), (-2.033, -4.089, 0.0008955), (-0.6693, -4.089, 0.0008955), (2.702, -0.5254, 1.05), (2.702, -0.5254, 2.7), (2.702, -3.534, 2.7), (2.702, -3.534, 1.05), (-2.702, 0.5846, 1.05), (-2.702, 0.5846, 2.7), (-2.702, 3.593, 2.7), (-2.702, 3.593, 1.05), (2.702, 3.593, 1.05), (2.702, 3.593, 2.7), (2.702, 0.5846, 2.7), (2.702, 0.5846, 1.05), (-2.702, -3.534, 1.05), (-2.702, -3.534, 2.7), (-2.702, -0.5254, 2.7), (-2.702, -0.5254, 1.05), (1.186, 2.586, 4.8), (1.186, 2.586, 7.1), (1.186, 3.414, 4.8), (1.186, 3.414, 7.1), (2.014, 2.586, 4.8), (2.014, 2.586, 7.1), (2.014, 3.414, 4.8), (2.014, 3.414, 7.1), (-2.033, 4.148, 1.05), (-2.033, 4.148, 2.7), (-0.6693, 4.148, 2.7), (-0.6693, 4.148, 1.05), (0.6693, 4.148, 1.05), (0.6693, 4.148, 2.7), (2.033, 4.148, 2.7), (2.033, 4.148, 1.05)], [], [(4, 16, 14, 11), (6, 2, 10, 12), (14, 13, 9, 11), (12, 10, 13, 14), (16, 6, 12, 14), (17, 15, 9, 13), (2, 17, 13, 10), (15, 4, 11, 9), (0, 15, 17, 7), (5, 6, 16, 8), (3, 4, 15, 0), (8, 16, 4, 3), (1, 2, 6, 5), (7, 17, 2, 1), (22, 23, 24, 25), (21, 19, 18, 20), (27, 21, 20, 26), (28, 29, 30, 31), (32, 33, 34, 35), (36, 37, 38, 39), (40, 41, 42, 43), (44, 45, 47, 46), (46, 47, 51, 50), (50, 51, 49, 48), (48, 49, 45, 44), (51, 47, 45, 49), (52, 53, 54, 55), (56, 57, 58, 59)])
_uv = me_cube_014.uv_layers.new(name='UVMap')
_uv.uv.foreach_set('vector', [0.625, 0.75, 0.625, 0.625, 0.625, 0.625, 0.625, 0.75, 0.625, 0.5, 0.625, 0.25, 0.625, 0.25, 0.625, 0.5, 0.625, 0.625, 0.875, 0.625, 0.875, 0.75, 0.625, 0.75, 0.625, 0.5, 0.875, 0.5, 0.875, 0.625, 0.625, 0.625, 0.625, 0.625, 0.625, 0.5, 0.625, 0.5, 0.625, 0.625, 0.625, 0.125, 0.625, 0.0, 0.625, 0.0, 0.625, 0.125, 0.625, 0.25, 0.625, 0.125, 0.625, 0.125, 0.625, 0.25, 0.625, 1.0, 0.625, 0.75, 0.625, 0.75, 0.875, 0.75, 0.375, 0.0, 0.625, 0.0, 0.625, 0.125, 0.375, 0.125, 0.375, 0.5, 0.625, 0.5, 0.625, 0.625, 0.375, 0.625, 0.375, 0.75, 0.625, 0.75, 0.625, 1.0, 0.375, 1.0, 0.375, 0.625, 0.625, 0.625, 0.625, 0.75, 0.375, 0.75, 0.375, 0.25, 0.625, 0.25, 0.625, 0.5, 0.375, 0.5, 0.375, 0.125, 0.625, 0.125, 0.625, 0.25, 0.375, 0.25, 0.4187, 0.03096, 0.4875, 0.03096, 0.4875, 0.09404, 0.4187, 0.09404, 0.4062, 0.156, 0.4875, 0.156, 0.4875, 0.219, 0.4062, 0.219, 0.3875, 0.156, 0.4062, 0.156, 0.4062, 0.219, 0.3875, 0.219, 0.4187, 0.8918, 0.4875, 0.8918, 0.4875, 0.9832, 0.4188, 0.9832, 0.4188, 0.3918, 0.4875, 0.3918, 0.4875, 0.4832, 0.4188, 0.4832, 0.4187, 0.7668, 0.4875, 0.7668, 0.4875, 0.8582, 0.4188, 0.8582, 0.4188, 0.2668, 0.4875, 0.2668, 0.4875, 0.3582, 0.4187, 0.3582, 0.375, 0.0, 0.625, 0.0, 0.625, 0.25, 0.375, 0.25, 0.375, 0.25, 0.625, 0.25, 0.625, 0.5, 0.375, 0.5, 0.375, 0.5, 0.625, 0.5, 0.625, 0.75, 0.375, 0.75, 0.375, 0.75, 0.625, 0.75, 0.625, 1.0, 0.375, 1.0, 0.625, 0.5, 0.875, 0.5, 0.875, 0.75, 0.625, 0.75, 0.4187, 0.531, 0.4875, 0.531, 0.4875, 0.594, 0.4187, 0.594, 0.4187, 0.656, 0.4875, 0.656, 0.4875, 0.719, 0.4187, 0.719])
_ca = me_cube_014.color_attributes.new('Col', 'BYTE_COLOR', 'CORNER')
_ca.data.foreach_set('color', [0.4452, 0.1413, 0.159, 1.0, 0.4452, 0.1413, 0.159, 1.0, 0.4452, 0.1413, 0.159, 1.0, 0.4452, 0.1413, 0.159, 1.0, 0.6105, 0.4969, 0.4072, 1.0, 0.6105, 0.4969, 0.4072, 1.0, 0.7231, 0.2384, 0.2051, 1.0, 0.7231, 0.2384, 0.2051, 1.0, 0.7231, 0.2384, 0.2051, 1.0, 0.7231, 0.2384, 0.2051, 1.0, 0.7231, 0.2384, 0.2051, 1.0, 0.7231, 0.2384, 0.2051, 1.0, 0.7231, 0.2384, 0.2051, 1.0, 0.7231, 0.2384, 0.2051, 1.0, 0.7231, 0.2384, 0.2051, 1.0, 0.7231, 0.2384, 0.2051, 1.0, 0.4452, 0.1413, 0.159, 1.0, 0.4452, 0.1413, 0.159, 1.0, 0.4452, 0.1413, 0.159, 1.0, 0.4452, 0.1413, 0.159, 1.0, 0.4452, 0.1413, 0.159, 1.0, 0.4452, 0.1413, 0.159, 1.0, 0.4452, 0.1413, 0.159, 1.0, 0.4452, 0.1413, 0.159, 1.0, 0.4452, 0.1413, 0.159, 1.0, 0.4452, 0.1413, 0.159, 1.0, 0.4452, 0.1413, 0.159, 1.0, 0.4452, 0.1413, 0.159, 1.0, 0.6105, 0.4969, 0.4072, 1.0, 0.6105, 0.4969, 0.4072, 1.0, 0.7231, 0.2384, 0.2051, 1.0, 0.7231, 0.2384, 0.2051, 1.0, 0.3813, 0.2346, 0.2747, 1.0, 0.3813, 0.2346, 0.2747, 1.0, 0.3813, 0.2346, 0.2747, 1.0, 0.3813, 0.2346, 0.2747, 1.0, 0.3813, 0.2346, 0.2747, 1.0, 0.3813, 0.2346, 0.2747, 1.0, 0.3813, 0.2346, 0.2747, 1.0, 0.3813, 0.2346, 0.2747, 1.0, 0.6105, 0.4969, 0.4072, 1.0, 0.6105, 0.4969, 0.4072, 1.0, 0.6105, 0.4969, 0.4072, 1.0, 0.6105, 0.4969, 0.4072, 1.0, 0.3813, 0.2346, 0.2747, 1.0, 0.3813, 0.2346, 0.2747, 1.0, 0.3813, 0.2346, 0.2747, 1.0, 0.3813, 0.2346, 0.2747, 1.0, 0.6105, 0.4969, 0.4072, 1.0, 0.6105, 0.4969, 0.4072, 1.0, 0.6105, 0.4969, 0.4072, 1.0, 0.6105, 0.4969, 0.4072, 1.0, 0.3813, 0.2346, 0.2747, 1.0, 0.3813, 0.2346, 0.2747, 1.0, 0.3813, 0.2346, 0.2747, 1.0, 0.3813, 0.2346, 0.2747, 1.0, 0.0, 0.0, 0.0, 1.0, 0.0, 0.0, 0.0, 1.0, 0.0, 0.0, 0.0, 1.0, 0.0, 0.0, 0.0, 1.0, 0.0, 0.0, 0.0, 1.0, 0.0, 0.0, 0.0, 1.0, 0.0, 0.0, 0.0, 1.0, 0.0, 0.0, 0.0, 1.0, 0.0, 0.0, 0.0, 1.0, 0.0, 0.0, 0.0, 1.0, 0.0, 0.0, 0.0, 1.0, 0.0, 0.0, 0.0, 1.0, 0.0, 0.0, 0.0, 1.0, 0.0, 0.0, 0.0, 1.0, 0.0, 0.0, 0.0, 1.0, 0.0, 0.0, 0.0, 1.0, 0.0, 0.0, 0.0, 1.0, 0.0, 0.0, 0.0, 1.0, 0.0, 0.0, 0.0, 1.0, 0.0, 0.0, 0.0, 1.0, 0.0, 0.0, 0.0, 1.0, 0.0, 0.0, 0.0, 1.0, 0.0, 0.0, 0.0, 1.0, 0.0, 0.0, 0.0, 1.0, 0.0, 0.0, 0.0, 1.0, 0.0, 0.0, 0.0, 1.0, 0.0, 0.0, 0.0, 1.0, 0.0, 0.0, 0.0, 1.0, 0.6105, 0.4969, 0.4072, 1.0, 0.6105, 0.4969, 0.4072, 1.0, 0.6105, 0.4969, 0.4072, 1.0, 0.6105, 0.4969, 0.4072, 1.0, 0.3813, 0.2346, 0.2747, 1.0, 0.3813, 0.2346, 0.2747, 1.0, 0.3813, 0.2346, 0.2747, 1.0, 0.3813, 0.2346, 0.2747, 1.0, 0.6105, 0.4969, 0.4072, 1.0, 0.6105, 0.4969, 0.4072, 1.0, 0.6105, 0.4969, 0.4072, 1.0, 0.6105, 0.4969, 0.4072, 1.0, 0.3813, 0.2346, 0.2747, 1.0, 0.3813, 0.2346, 0.2747, 1.0, 0.3813, 0.2346, 0.2747, 1.0, 0.3813, 0.2346, 0.2747, 1.0, 0.6105, 0.4969, 0.4072, 1.0, 0.6105, 0.4969, 0.4072, 1.0, 0.6105, 0.4969, 0.4072, 1.0, 0.6105, 0.4969, 0.4072, 1.0, 0.0, 0.0, 0.0, 1.0, 0.0, 0.0, 0.0, 1.0, 0.0, 0.0, 0.0, 1.0, 0.0, 0.0, 0.0, 1.0, 0.0, 0.0, 0.0, 1.0, 0.0, 0.0, 0.0, 1.0, 0.0, 0.0, 0.0, 1.0, 0.0, 0.0, 0.0, 1.0])
me_cube_014.use_paint_bone_selection = False
me_cube_014.use_paint_mask = True
me_cube_014.update()
me_cube_022 = bpy.data.meshes.new('Cube.022')
me_cube_022.from_pydata([(2.625, -4.0, 0.0), (-2.625, -4.0, 0.0), (-2.625, -4.0, 3.956), (2.625, 4.0, 0.0), (2.625, 4.0, 3.956), (-2.625, 4.0, 0.0), (-2.625, 4.0, 3.956), (1.344e-06, -4.0, 0.0), (1.132e-06, 4.0, 0.0), (3.396, -4.0, 3.956), (-3.396, -4.0, 3.956), (3.396, 4.0, 3.956), (-3.396, 4.0, 3.956), (1.344e-06, -4.0, 6.686), (1.132e-06, 4.0, 6.686), (2.625, -4.0, 3.956), (1.132e-06, 4.0, 6.0), (1.344e-06, -4.0, 6.0), (-2.033, -4.089, 2.7), (-0.6693, -4.089, 2.7), (-2.033, -4.089, 0.75), (-0.6693, -4.089, 0.75), (-2.033, -4.089, 0.0008955), (-0.6693, -4.089, 0.0008955), (2.702, -0.5254, 1.05), (2.702, -0.5254, 2.7), (2.702, -3.534, 2.7), (2.702, -3.534, 1.05), (-2.702, 0.5846, 1.05), (-2.702, 0.5846, 2.7), (-2.702, 3.593, 2.7), (-2.702, 3.593, 1.05), (2.702, 3.593, 1.05), (2.702, 3.593, 2.7), (2.702, 0.5846, 2.7), (2.702, 0.5846, 1.05), (-2.702, -3.534, 1.05), (-2.702, -3.534, 2.7), (-2.702, -0.5254, 2.7), (-2.702, -0.5254, 1.05)], [], [(4, 16, 14, 11), (6, 2, 10, 12), (14, 13, 9, 11), (12, 10, 13, 14), (16, 6, 12, 14), (17, 15, 9, 13), (2, 17, 13, 10), (15, 4, 11, 9), (0, 15, 17, 7), (5, 6, 16, 8), (3, 4, 15, 0), (8, 16, 4, 3), (1, 2, 6, 5), (7, 17, 2, 1), (21, 19, 18, 20), (23, 21, 20, 22), (24, 25, 26, 27), (28, 29, 30, 31), (32, 33, 34, 35), (36, 37, 38, 39)])
_uv = me_cube_022.uv_layers.new(name='UVMap')
_uv.uv.foreach_set('vector', [0.625, 0.75, 0.625, 0.625, 0.625, 0.625, 0.625, 0.75, 0.625, 0.5, 0.625, 0.25, 0.625, 0.25, 0.625, 0.5, 0.625, 0.625, 0.875, 0.625, 0.875, 0.75, 0.625, 0.75, 0.625, 0.5, 0.875, 0.5, 0.875, 0.625, 0.625, 0.625, 0.625, 0.625, 0.625, 0.5, 0.625, 0.5, 0.625, 0.625, 0.625, 0.125, 0.625, 0.0, 0.625, 0.0, 0.625, 0.125, 0.625, 0.25, 0.625, 0.125, 0.625, 0.125, 0.625, 0.25, 0.625, 1.0, 0.625, 0.75, 0.625, 0.75, 0.875, 0.75, 0.375, 0.0, 0.625, 0.0, 0.625, 0.125, 0.375, 0.125, 0.375, 0.5, 0.625, 0.5, 0.625, 0.625, 0.375, 0.625, 0.375, 0.75, 0.625, 0.75, 0.625, 1.0, 0.375, 1.0, 0.375, 0.625, 0.625, 0.625, 0.625, 0.75, 0.375, 0.75, 0.375, 0.25, 0.625, 0.25, 0.625, 0.5, 0.375, 0.5, 0.375, 0.125, 0.625, 0.125, 0.625, 0.25, 0.375, 0.25, 0.4062, 0.156, 0.4875, 0.156, 0.4875, 0.219, 0.4062, 0.219, 0.3875, 0.156, 0.4062, 0.156, 0.4062, 0.219, 0.3875, 0.219, 0.4187, 0.8918, 0.4875, 0.8918, 0.4875, 0.9832, 0.4188, 0.9832, 0.4188, 0.3918, 0.4875, 0.3918, 0.4875, 0.4832, 0.4188, 0.4832, 0.4187, 0.7668, 0.4875, 0.7668, 0.4875, 0.8582, 0.4188, 0.8582, 0.4188, 0.2668, 0.4875, 0.2668, 0.4875, 0.3582, 0.4187, 0.3582])
_ca = me_cube_022.color_attributes.new('Col', 'BYTE_COLOR', 'CORNER')
_ca.data.foreach_set('color', [0.1413, 0.3185, 0.4452, 1.0, 0.1413, 0.3185, 0.4452, 1.0, 0.1413, 0.3185, 0.4452, 1.0, 0.1413, 0.3185, 0.4452, 1.0, 0.6105, 0.4969, 0.4072, 1.0, 0.6105, 0.4969, 0.4072, 1.0, 0.7231, 0.2384, 0.2051, 1.0, 0.7231, 0.2384, 0.2051, 1.0, 0.2051, 0.4397, 0.7231, 1.0, 0.2051, 0.4397, 0.7231, 1.0, 0.2051, 0.4397, 0.7231, 1.0, 0.2051, 0.4397, 0.7231, 1.0, 0.2051, 0.4397, 0.7231, 1.0, 0.2051, 0.4397, 0.7231, 1.0, 0.2051, 0.4397, 0.7231, 1.0, 0.2051, 0.4397, 0.7231, 1.0, 0.1413, 0.3185, 0.4452, 1.0, 0.1413, 0.3185, 0.4452, 1.0, 0.1413, 0.3185, 0.4452, 1.0, 0.1413, 0.3185, 0.4452, 1.0, 0.1413, 0.3185, 0.4452, 1.0, 0.1413, 0.3185, 0.4452, 1.0, 0.1413, 0.3185, 0.4452, 1.0, 0.1413, 0.3185, 0.4452, 1.0, 0.1413, 0.3185, 0.4452, 1.0, 0.1413, 0.3185, 0.4452, 1.0, 0.1413, 0.3185, 0.4452, 1.0, 0.1413, 0.3185, 0.4452, 1.0, 0.6105, 0.4969, 0.4072, 1.0, 0.6105, 0.4969, 0.4072, 1.0, 0.7231, 0.2384, 0.2051, 1.0, 0.7231, 0.2384, 0.2051, 1.0, 0.3813, 0.2346, 0.2747, 1.0, 0.3813, 0.2346, 0.2747, 1.0, 0.3813, 0.2346, 0.2747, 1.0, 0.3813, 0.2346, 0.2747, 1.0, 0.3813, 0.2346, 0.2747, 1.0, 0.3813, 0.2346, 0.2747, 1.0, 0.3813, 0.2346, 0.2747, 1.0, 0.3813, 0.2346, 0.2747, 1.0, 0.6105, 0.4969, 0.4072, 1.0, 0.6105, 0.4969, 0.4072, 1.0, 0.6105, 0.4969, 0.4072, 1.0, 0.6105, 0.4969, 0.4072, 1.0, 0.3813, 0.2346, 0.2747, 1.0, 0.3813, 0.2346, 0.2747, 1.0, 0.3813, 0.2346, 0.2747, 1.0, 0.3813, 0.2346, 0.2747, 1.0, 0.6105, 0.4969, 0.4072, 1.0, 0.6105, 0.4969, 0.4072, 1.0, 0.6105, 0.4969, 0.4072, 1.0, 0.6105, 0.4969, 0.4072, 1.0, 0.3813, 0.2346, 0.2747, 1.0, 0.3813, 0.2346, 0.2747, 1.0, 0.3813, 0.2346, 0.2747, 1.0, 0.3813, 0.2346, 0.2747, 1.0, 0.0, 0.0, 0.0, 1.0, 0.0, 0.0, 0.0, 1.0, 0.0, 0.0, 0.0, 1.0, 0.0, 0.0, 0.0, 1.0, 0.0, 0.0, 0.0, 1.0, 0.0, 0.0, 0.0, 1.0, 0.0, 0.0, 0.0, 1.0, 0.0, 0.0, 0.0, 1.0, 0.0, 0.0, 0.0, 1.0, 0.0, 0.0, 0.0, 1.0, 0.0, 0.0, 0.0, 1.0, 0.0, 0.0, 0.0, 1.0, 0.0, 0.0, 0.0, 1.0, 0.0, 0.0, 0.0, 1.0, 0.0, 0.0, 0.0, 1.0, 0.0, 0.0, 0.0, 1.0, 0.0, 0.0, 0.0, 1.0, 0.0, 0.0, 0.0, 1.0, 0.0, 0.0, 0.0, 1.0, 0.0, 0.0, 0.0, 1.0, 0.0, 0.0, 0.0, 1.0, 0.0, 0.0, 0.0, 1.0, 0.0, 0.0, 0.0, 1.0, 0.0, 0.0, 0.0, 1.0])
me_cube_022.use_paint_bone_selection = False
me_cube_022.use_paint_mask = True
me_cube_022.update()
me_cube_027 = bpy.data.meshes.new('Cube.027')
me_cube_027.from_pydata([(2.625, -4.0, 0.0), (-2.625, -4.0, 0.0), (-2.625, -4.0, 3.956), (2.625, 4.0, 0.0), (2.625, 4.0, 3.956), (-2.625, 4.0, 0.0), (-2.625, 4.0, 3.956), (1.344e-06, -4.0, 0.0), (1.132e-06, 4.0, 0.0), (3.396, -4.0, 3.956), (-3.396, -4.0, 3.956), (3.396, 4.0, 3.956), (-3.396, 4.0, 3.956), (1.344e-06, -4.0, 6.686), (1.132e-06, 4.0, 6.686), (2.625, -4.0, 3.956), (1.132e-06, 4.0, 6.0), (1.344e-06, -4.0, 6.0), (-2.033, -4.089, 2.7), (-0.6693, -4.089, 2.7), (-2.033, -4.089, 0.75), (-0.6693, -4.089, 0.75), (2.033, -4.089, 1.05), (2.033, -4.089, 2.7), (0.6693, -4.089, 2.7), (0.6693, -4.089, 1.05), (-2.033, -4.089, 0.0008955), (-0.6693, -4.089, 0.0008955), (2.702, -0.5254, 1.05), (2.702, -0.5254, 2.7), (2.702, -3.534, 2.7), (2.702, -3.534, 1.05), (-2.702, 0.5846, 1.05), (-2.702, 0.5846, 2.7), (-2.702, 3.593, 2.7), (-2.702, 3.593, 1.05), (2.702, 3.593, 1.05), (2.702, 3.593, 2.7), (2.702, 0.5846, 2.7), (2.702, 0.5846, 1.05), (-2.702, -3.534, 1.05), (-2.702, -3.534, 2.7), (-2.702, -0.5254, 2.7), (-2.702, -0.5254, 1.05), (-1.728, -2.019, 4.294), (-1.728, -2.019, 7.606), (-1.728, -0.8873, 4.294), (-1.728, -0.8873, 7.606), (-0.5966, -2.019, 4.294), (-0.5966, -2.019, 7.606), (-0.5966, -0.8873, 4.294), (-0.5966, -0.8873, 7.606)], [], [(4, 16, 14, 11), (6, 2, 10, 12), (14, 13, 9, 11), (12, 10, 13, 14), (16, 6, 12, 14), (17, 15, 9, 13), (2, 17, 13, 10), (15, 4, 11, 9), (0, 15, 17, 7), (5, 6, 16, 8), (3, 4, 15, 0), (8, 16, 4, 3), (1, 2, 6, 5), (7, 17, 2, 1), (22, 23, 24, 25), (21, 19, 18, 20), (27, 21, 20, 26), (28, 29, 30, 31), (32, 33, 34, 35), (36, 37, 38, 39), (40, 41, 42, 43), (44, 45, 47, 46), (46, 47, 51, 50), (50, 51, 49, 48), (48, 49, 45, 44), (51, 47, 45, 49)])
_uv = me_cube_027.uv_layers.new(name='UVMap')
_uv.uv.foreach_set('vector', [0.625, 0.75, 0.625, 0.625, 0.625, 0.625, 0.625, 0.75, 0.625, 0.5, 0.625, 0.25, 0.625, 0.25, 0.625, 0.5, 0.625, 0.625, 0.875, 0.625, 0.875, 0.75, 0.625, 0.75, 0.625, 0.5, 0.875, 0.5, 0.875, 0.625, 0.625, 0.625, 0.625, 0.625, 0.625, 0.5, 0.625, 0.5, 0.625, 0.625, 0.625, 0.125, 0.625, 0.0, 0.625, 0.0, 0.625, 0.125, 0.625, 0.25, 0.625, 0.125, 0.625, 0.125, 0.625, 0.25, 0.625, 1.0, 0.625, 0.75, 0.625, 0.75, 0.875, 0.75, 0.375, 0.0, 0.625, 0.0, 0.625, 0.125, 0.375, 0.125, 0.375, 0.5, 0.625, 0.5, 0.625, 0.625, 0.375, 0.625, 0.375, 0.75, 0.625, 0.75, 0.625, 1.0, 0.375, 1.0, 0.375, 0.625, 0.625, 0.625, 0.625, 0.75, 0.375, 0.75, 0.375, 0.25, 0.625, 0.25, 0.625, 0.5, 0.375, 0.5, 0.375, 0.125, 0.625, 0.125, 0.625, 0.25, 0.375, 0.25, 0.4187, 0.03096, 0.4875, 0.03096, 0.4875, 0.09404, 0.4187, 0.09404, 0.4062, 0.156, 0.4875, 0.156, 0.4875, 0.219, 0.4062, 0.219, 0.3875, 0.156, 0.4062, 0.156, 0.4062, 0.219, 0.3875, 0.219, 0.4187, 0.8918, 0.4875, 0.8918, 0.4875, 0.9832, 0.4188, 0.9832, 0.4188, 0.3918, 0.4875, 0.3918, 0.4875, 0.4832, 0.4188, 0.4832, 0.4187, 0.7668, 0.4875, 0.7668, 0.4875, 0.8582, 0.4188, 0.8582, 0.4188, 0.2668, 0.4875, 0.2668, 0.4875, 0.3582, 0.4187, 0.3582, 0.375, 0.0, 0.625, 0.0, 0.625, 0.25, 0.375, 0.25, 0.375, 0.25, 0.625, 0.25, 0.625, 0.5, 0.375, 0.5, 0.375, 0.5, 0.625, 0.5, 0.625, 0.75, 0.375, 0.75, 0.375, 0.75, 0.625, 0.75, 0.625, 1.0, 0.375, 1.0, 0.625, 0.5, 0.875, 0.5, 0.875, 0.75, 0.625, 0.75])
_ca = me_cube_027.color_attributes.new('Col', 'BYTE_COLOR', 'CORNER')
_ca.data.foreach_set('color', [0.4233, 0.1413, 0.4452, 1.0, 0.4233, 0.1413, 0.4452, 1.0, 0.4233, 0.1413, 0.4452, 1.0, 0.4233, 0.1413, 0.4452, 1.0, 0.6105, 0.4969, 0.4072, 1.0, 0.6105, 0.4969, 0.4072, 1.0, 0.7231, 0.2384, 0.2051, 1.0, 0.7231, 0.2384, 0.2051, 1.0, 0.7231, 0.2051, 0.7011, 1.0, 0.7231, 0.2051, 0.7011, 1.0, 0.7231, 0.2051, 0.7011, 1.0, 0.7231, 0.2051, 0.7011, 1.0, 0.7231, 0.2051, 0.7011, 1.0, 0.7231, 0.2051, 0.7011, 1.0, 0.7231, 0.2051, 0.7011, 1.0, 0.7231, 0.2051, 0.7011, 1.0, 0.4233, 0.1413, 0.4452, 1.0, 0.4233, 0.1413, 0.4452, 1.0, 0.4233, 0.1413, 0.4452, 1.0, 0.4233, 0.1413, 0.4452, 1.0, 0.4233, 0.1413, 0.4452, 1.0, 0.4233, 0.1413, 0.4452, 1.0, 0.4233, 0.1413, 0.4452, 1.0, 0.4233, 0.1413, 0.4452, 1.0, 0.4233, 0.1413, 0.4452, 1.0, 0.4233, 0.1413, 0.4452, 1.0, 0.4233, 0.1413, 0.4452, 1.0, 0.4233, 0.1413, 0.4452, 1.0, 0.6105, 0.4969, 0.4072, 1.0, 0.6105, 0.4969, 0.4072, 1.0, 0.7231, 0.2384, 0.2051, 1.0, 0.7231, 0.2384, 0.2051, 1.0, 0.3813, 0.2346, 0.2747, 1.0, 0.3813, 0.2346, 0.2747, 1.0, 0.3813, 0.2346, 0.2747, 1.0, 0.3813, 0.2346, 0.2747, 1.0, 0.3813, 0.2346, 0.2747, 1.0, 0.3813, 0.2346, 0.2747, 1.0, 0.3813, 0.2346, 0.2747, 1.0, 0.3813, 0.2346, 0.2747, 1.0, 0.6105, 0.4969, 0.4072, 1.0, 0.6105, 0.4969, 0.4072, 1.0, 0.6105, 0.4969, 0.4072, 1.0, 0.6105, 0.4969, 0.4072, 1.0, 0.3813, 0.2346, 0.2747, 1.0, 0.3813, 0.2346, 0.2747, 1.0, 0.3813, 0.2346, 0.2747, 1.0, 0.3813, 0.2346, 0.2747, 1.0, 0.6105, 0.4969, 0.4072, 1.0, 0.6105, 0.4969, 0.4072, 1.0, 0.6105, 0.4969, 0.4072, 1.0, 0.6105, 0.4969, 0.4072, 1.0, 0.3813, 0.2346, 0.2747, 1.0, 0.3813, 0.2346, 0.2747, 1.0, 0.3813, 0.2346, 0.2747, 1.0, 0.3813, 0.2346, 0.2747, 1.0, 0.0, 0.0, 0.0, 1.0, 0.0, 0.0, 0.0, 1.0, 0.0, 0.0, 0.0, 1.0, 0.0, 0.0, 0.0, 1.0, 0.0, 0.0, 0.0, 1.0, 0.0, 0.0, 0.0, 1.0, 0.0, 0.0, 0.0, 1.0, 0.0, 0.0, 0.0, 1.0, 0.0, 0.0, 0.0, 1.0, 0.0, 0.0, 0.0, 1.0, 0.0, 0.0, 0.0, 1.0, 0.0, 0.0, 0.0, 1.0, 0.0, 0.0, 0.0, 1.0, 0.0, 0.0, 0.0, 1.0, 0.0, 0.0, 0.0, 1.0, 0.0, 0.0, 0.0, 1.0, 0.0, 0.0, 0.0, 1.0, 0.0, 0.0, 0.0, 1.0, 0.0, 0.0, 0.0, 1.0, 0.0, 0.0, 0.0, 1.0, 0.0, 0.0, 0.0, 1.0, 0.0, 0.0, 0.0, 1.0, 0.0, 0.0, 0.0, 1.0, 0.0, 0.0, 0.0, 1.0, 0.0, 0.0, 0.0, 1.0, 0.0, 0.0, 0.0, 1.0, 0.0, 0.0, 0.0, 1.0, 0.0, 0.0, 0.0, 1.0, 0.6105, 0.4969, 0.4072, 1.0, 0.6105, 0.4969, 0.4072, 1.0, 0.6105, 0.4969, 0.4072, 1.0, 0.6105, 0.4969, 0.4072, 1.0, 0.3813, 0.2346, 0.2747, 1.0, 0.3813, 0.2346, 0.2747, 1.0, 0.3813, 0.2346, 0.2747, 1.0, 0.3813, 0.2346, 0.2747, 1.0, 0.6105, 0.4969, 0.4072, 1.0, 0.6105, 0.4969, 0.4072, 1.0, 0.6105, 0.4969, 0.4072, 1.0, 0.6105, 0.4969, 0.4072, 1.0, 0.3813, 0.2346, 0.2747, 1.0, 0.3813, 0.2346, 0.2747, 1.0, 0.3813, 0.2346, 0.2747, 1.0, 0.3813, 0.2346, 0.2747, 1.0, 0.6105, 0.4969, 0.4072, 1.0, 0.6105, 0.4969, 0.4072, 1.0, 0.6105, 0.4969, 0.4072, 1.0, 0.6105, 0.4969, 0.4072, 1.0])
me_cube_027.use_paint_bone_selection = False
me_cube_027.use_paint_mask = True
me_cube_027.update()
me_cube_032 = bpy.data.meshes.new('Cube.032')
me_cube_032.from_pydata([(2.625, -4.0, 0.0), (-2.625, -4.0, 0.0), (-2.625, -4.0, 3.956), (2.625, 4.0, 0.0), (2.625, 4.0, 3.956), (-2.625, 4.0, 0.0), (-2.625, 4.0, 3.956), (1.344e-06, -4.0, 0.0), (1.132e-06, 4.0, 0.0), (3.396, -4.0, 3.956), (-3.396, -4.0, 3.956), (3.396, 4.0, 3.956), (-3.396, 4.0, 3.956), (-2.2, -4.0, 5.95), (-2.2, 4.0, 5.95), (2.625, -4.0, 3.956), (-1.9, 4.0, 5.364), (-1.9, -4.0, 5.364), (-2.033, -4.089, 2.7), (-0.6693, -4.089, 2.7), (-2.033, -4.089, 0.75), (-0.6693, -4.089, 0.75), (2.033, -4.089, 1.05), (2.033, -4.089, 2.7), (0.6693, -4.089, 2.7), (0.6693, -4.089, 1.05), (-2.033, -4.089, 0.0008955), (-0.6693, -4.089, 0.0008955), (-2.033, 4.148, 1.05), (-2.033, 4.148, 2.7), (-0.6693, 4.148, 2.7), (-0.6693, 4.148, 1.05)], [], [(4, 16, 14, 11), (6, 2, 10, 12), (14, 13, 9, 11), (12, 10, 13, 14), (16, 6, 12, 14), (17, 15, 9, 13), (2, 17, 13, 10), (15, 4, 11, 9), (0, 15, 17, 7), (5, 6, 16, 8), (3, 4, 15, 0), (8, 16, 4, 3), (1, 2, 6, 5), (7, 17, 2, 1), (22, 23, 24, 25), (21, 19, 18, 20), (27, 21, 20, 26), (28, 29, 30, 31)])
_uv = me_cube_032.uv_layers.new(name='UVMap')
_uv.uv.foreach_set('vector', [0.625, 0.75, 0.625, 0.625, 0.625, 0.625, 0.625, 0.75, 0.625, 0.5, 0.625, 0.25, 0.625, 0.25, 0.625, 0.5, 0.625, 0.625, 0.875, 0.625, 0.875, 0.75, 0.625, 0.75, 0.625, 0.5, 0.875, 0.5, 0.875, 0.625, 0.625, 0.625, 0.625, 0.625, 0.625, 0.5, 0.625, 0.5, 0.625, 0.625, 0.625, 0.125, 0.625, 0.0, 0.625, 0.0, 0.625, 0.125, 0.625, 0.25, 0.625, 0.125, 0.625, 0.125, 0.625, 0.25, 0.625, 1.0, 0.625, 0.75, 0.625, 0.75, 0.875, 0.75, 0.375, 0.0, 0.625, 0.0, 0.625, 0.125, 0.375, 0.125, 0.375, 0.5, 0.625, 0.5, 0.625, 0.625, 0.375, 0.625, 0.375, 0.75, 0.625, 0.75, 0.625, 1.0, 0.375, 1.0, 0.375, 0.625, 0.625, 0.625, 0.625, 0.75, 0.375, 0.75, 0.375, 0.25, 0.625, 0.25, 0.625, 0.5, 0.375, 0.5, 0.375, 0.125, 0.625, 0.125, 0.625, 0.25, 0.375, 0.25, 0.4187, 0.03096, 0.4875, 0.03096, 0.4875, 0.09404, 0.4187, 0.09404, 0.4062, 0.156, 0.4875, 0.156, 0.4875, 0.219, 0.4062, 0.219, 0.3875, 0.156, 0.4062, 0.156, 0.4062, 0.219, 0.3875, 0.219, 0.4187, 0.531, 0.4875, 0.531, 0.4875, 0.594, 0.4187, 0.594])
_ca = me_cube_032.color_attributes.new('Col', 'BYTE_COLOR', 'CORNER')
_ca.data.foreach_set('color', [0.3864, 0.4452, 0.1413, 1.0, 0.3864, 0.4452, 0.1413, 1.0, 0.3864, 0.4452, 0.1413, 1.0, 0.3864, 0.4452, 0.1413, 1.0, 0.6105, 0.4969, 0.4072, 1.0, 0.6105, 0.4969, 0.4072, 1.0, 0.7231, 0.2384, 0.2051, 1.0, 0.7231, 0.2384, 0.2051, 1.0, 0.552, 0.7231, 0.2051, 1.0, 0.552, 0.7231, 0.2051, 1.0, 0.552, 0.7231, 0.2051, 1.0, 0.552, 0.7231, 0.2051, 1.0, 0.552, 0.7231, 0.2051, 1.0, 0.552, 0.7231, 0.2051, 1.0, 0.552, 0.7231, 0.2051, 1.0, 0.552, 0.7231, 0.2051, 1.0, 0.3864, 0.4452, 0.1413, 1.0, 0.3864, 0.4452, 0.1413, 1.0, 0.3864, 0.4452, 0.1413, 1.0, 0.3864, 0.4452, 0.1413, 1.0, 0.3864, 0.4452, 0.1413, 1.0, 0.3864, 0.4452, 0.1413, 1.0, 0.3864, 0.4452, 0.1413, 1.0, 0.3864, 0.4452, 0.1413, 1.0, 0.3864, 0.4452, 0.1413, 1.0, 0.3864, 0.4452, 0.1413, 1.0, 0.3864, 0.4452, 0.1413, 1.0, 0.3864, 0.4452, 0.1413, 1.0, 0.6105, 0.4969, 0.4072, 1.0, 0.6105, 0.4969, 0.4072, 1.0, 0.7231, 0.2384, 0.2051, 1.0, 0.7231, 0.2384, 0.2051, 1.0, 0.3813, 0.2346, 0.2747, 1.0, 0.3813, 0.2346, 0.2747, 1.0, 0.3813, 0.2346, 0.2747, 1.0, 0.3813, 0.2346, 0.2747, 1.0, 0.3813, 0.2346, 0.2747, 1.0, 0.3813, 0.2346, 0.2747, 1.0, 0.3813, 0.2346, 0.2747, 1.0, 0.3813, 0.2346, 0.2747, 1.0, 0.6105, 0.4969, 0.4072, 1.0, 0.6105, 0.4969, 0.4072, 1.0, 0.6105, 0.4969, 0.4072, 1.0, 0.6105, 0.4969, 0.4072, 1.0, 0.3813, 0.2346, 0.2747, 1.0, 0.3813, 0.2346, 0.2747, 1.0, 0.3813, 0.2346, 0.2747, 1.0, 0.3813, 0.2346, 0.2747, 1.0, 0.6105, 0.4969, 0.4072, 1.0, 0.6105, 0.4969, 0.4072, 1.0, 0.6105, 0.4969, 0.4072, 1.0, 0.6105, 0.4969, 0.4072, 1.0, 0.3813, 0.2346, 0.2747, 1.0, 0.3813, 0.2346, 0.2747, 1.0, 0.3813, 0.2346, 0.2747, 1.0, 0.3813, 0.2346, 0.2747, 1.0, 0.0, 0.0, 0.0, 1.0, 0.0, 0.0, 0.0, 1.0, 0.0, 0.0, 0.0, 1.0, 0.0, 0.0, 0.0, 1.0, 0.0, 0.0, 0.0, 1.0, 0.0, 0.0, 0.0, 1.0, 0.0, 0.0, 0.0, 1.0, 0.0, 0.0, 0.0, 1.0, 0.0, 0.0, 0.0, 1.0, 0.0, 0.0, 0.0, 1.0, 0.0, 0.0, 0.0, 1.0, 0.0, 0.0, 0.0, 1.0, 0.0, 0.0, 0.0, 1.0, 0.0, 0.0, 0.0, 1.0, 0.0, 0.0, 0.0, 1.0, 0.0, 0.0, 0.0, 1.0])
me_cube_032.use_paint_bone_selection = False
me_cube_032.use_paint_mask = True
me_cube_032.update()
me_cube_037 = bpy.data.meshes.new('Cube.037')
me_cube_037.from_pydata([(2.625, -4.0, 0.0), (-2.625, -4.0, 0.0), (-2.625, -4.0, 3.956), (2.625, 4.0, 0.0), (2.625, 4.0, 3.956), (-2.625, 4.0, 0.0), (-2.625, 4.0, 3.956), (1.344e-06, -4.0, 0.0), (1.132e-06, 4.0, 0.0), (3.396, -4.0, 3.956), (-3.396, -4.0, 3.956), (3.396, 4.0, 3.956), (-3.396, 4.0, 3.956), (1.344e-06, -4.0, 6.686), (1.132e-06, 4.0, 6.686), (2.625, -4.0, 3.956), (1.132e-06, 4.0, 6.0), (1.344e-06, -4.0, 6.0), (-2.033, -4.089, 2.7), (-0.6693, -4.089, 2.7), (-2.033, -4.089, 0.75), (-0.6693, -4.089, 0.75), (-2.033, -4.089, 0.0008955), (-0.6693, -4.089, 0.0008955), (2.702, -0.5254, 1.05), (2.702, -0.5254, 2.7), (2.702, -3.534, 2.7), (2.702, -3.534, 1.05), (2.702, 3.593, 1.05), (2.702, 3.593, 2.7), (2.702, 0.5846, 2.7), (2.702, 0.5846, 1.05), (0.09585, 2.226, 2.384e-07), (0.09585, -3.023, 2.384e-07), (0.09585, -3.023, 3.956), (-7.904, 2.226, 2.384e-07), (-7.904, 2.226, 3.956), (-7.904, -3.023, 2.384e-07), (-7.904, -3.023, 3.956), (0.09585, -0.3988, 2.384e-07), (-7.904, -0.3988, 2.384e-07), (0.09585, 2.998, 3.956), (0.09585, -3.795, 3.956), (-7.904, 2.998, 3.956), (-7.904, -3.795, 3.956), (0.09585, -0.3988, 6.686), (-7.904, -0.3988, 6.686), (0.09585, 2.226, 3.956), (-7.904, -0.3988, 6.0), (0.09585, -0.3988, 6.0), (-4.489, -3.101, 1.05), (-4.489, -3.101, 2.7), (-7.497, -3.101, 2.7), (-7.497, -3.101, 1.05), (-7.497, 2.303, 1.05), (-7.497, 2.303, 2.7), (-4.489, 2.303, 2.7), (-4.489, 2.303, 1.05), (-2.728, 0.5752, 4.294), (-2.728, 0.5752, 7.606), (-2.728, 1.707, 4.294), (-2.728, 1.707, 7.606), (-1.597, 0.5752, 4.294), (-1.597, 0.5752, 7.606), (-1.597, 1.707, 4.294), (-1.597, 1.707, 7.606)], [], [(4, 16, 14, 11), (6, 2, 10, 12), (14, 13, 9, 11), (12, 10, 13, 14), (16, 6, 12, 14), (17, 15, 9, 13), (2, 17, 13, 10), (15, 4, 11, 9), (0, 15, 17, 7), (5, 6, 16, 8), (3, 4, 15, 0), (8, 16, 4, 3), (1, 2, 6, 5), (7, 17, 2, 1), (21, 19, 18, 20), (23, 21, 20, 22), (24, 25, 26, 27), (28, 29, 30, 31), (36, 48, 46, 43), (46, 45, 41, 43), (44, 42, 45, 46), (48, 38, 44, 46), (49, 47, 41, 45), (34, 49, 45, 42), (32, 47, 49, 39), (37, 38, 48, 40), (35, 36, 47, 32), (40, 48, 36, 35), (33, 34, 38, 37), (39, 49, 34, 33), (50, 51, 52, 53), (54, 55, 56, 57), (58, 59, 61, 60), (60, 61, 65, 64), (64, 65, 63, 62), (62, 63, 59, 58), (65, 61, 59, 63)])
_uv = me_cube_037.uv_layers.new(name='UVMap')
_uv.uv.foreach_set('vector', [0.625, 0.75, 0.625, 0.625, 0.625, 0.625, 0.625, 0.75, 0.625, 0.5, 0.625, 0.25, 0.625, 0.25, 0.625, 0.5, 0.625, 0.625, 0.875, 0.625, 0.875, 0.75, 0.625, 0.75, 0.625, 0.5, 0.875, 0.5, 0.875, 0.625, 0.625, 0.625, 0.625, 0.625, 0.625, 0.5, 0.625, 0.5, 0.625, 0.625, 0.625, 0.125, 0.625, 0.0, 0.625, 0.0, 0.625, 0.125, 0.625, 0.25, 0.625, 0.125, 0.625, 0.125, 0.625, 0.25, 0.625, 1.0, 0.625, 0.75, 0.625, 0.75, 0.875, 0.75, 0.375, 0.0, 0.625, 0.0, 0.625, 0.125, 0.375, 0.125, 0.375, 0.5, 0.625, 0.5, 0.625, 0.625, 0.375, 0.625, 0.375, 0.75, 0.625, 0.75, 0.625, 1.0, 0.375, 1.0, 0.375, 0.625, 0.625, 0.625, 0.625, 0.75, 0.375, 0.75, 0.375, 0.25, 0.625, 0.25, 0.625, 0.5, 0.375, 0.5, 0.375, 0.125, 0.625, 0.125, 0.625, 0.25, 0.375, 0.25, 0.4062, 0.156, 0.4875, 0.156, 0.4875, 0.219, 0.4062, 0.219, 0.3875, 0.156, 0.4062, 0.156, 0.4062, 0.219, 0.3875, 0.219, 0.4187, 0.8918, 0.4875, 0.8918, 0.4875, 0.9832, 0.4188, 0.9832, 0.4187, 0.7668, 0.4875, 0.7668, 0.4875, 0.8582, 0.4188, 0.8582, 0.625, 0.75, 0.625, 0.625, 0.625, 0.625, 0.625, 0.75, 0.625, 0.625, 0.875, 0.625, 0.875, 0.75, 0.625, 0.75, 0.625, 0.5, 0.875, 0.5, 0.875, 0.625, 0.625, 0.625, 0.625, 0.625, 0.625, 0.5, 0.625, 0.5, 0.625, 0.625, 0.625, 0.125, 0.625, 0.0, 0.625, 0.0, 0.625, 0.125, 0.625, 0.25, 0.625, 0.125, 0.625, 0.125, 0.625, 0.25, 0.375, 0.0, 0.625, 0.0, 0.625, 0.125, 0.375, 0.125, 0.375, 0.5, 0.625, 0.5, 0.625, 0.625, 0.375, 0.625, 0.375, 0.75, 0.625, 0.75, 0.625, 1.0, 0.375, 1.0, 0.375, 0.625, 0.625, 0.625, 0.625, 0.75, 0.375, 0.75, 0.375, 0.25, 0.625, 0.25, 0.625, 0.5, 0.375, 0.5, 0.375, 0.125, 0.625, 0.125, 0.625, 0.25, 0.375, 0.25, 0.4188, 0.3918, 0.4875, 0.3918, 0.4875, 0.4832, 0.4188, 0.4832, 0.4187, 0.7668, 0.4875, 0.7668, 0.4875, 0.8582, 0.4188, 0.8582, 0.375, 0.0, 0.625, 0.0, 0.625, 0.25, 0.375, 0.25, 0.375, 0.25, 0.625, 0.25, 0.625, 0.5, 0.375, 0.5, 0.375, 0.5, 0.625, 0.5, 0.625, 0.75, 0.375, 0.75, 0.375, 0.75, 0.625, 0.75, 0.625, 1.0, 0.375, 1.0, 0.625, 0.5, 0.875, 0.5, 0.875, 0.75, 0.625, 0.75])
_ca = me_cube_037.color_attributes.new('Col', 'BYTE_COLOR', 'CORNER')
_ca.data.foreach_set('color', [0.1413, 0.3185, 0.4452, 1.0, 0.1413, 0.3185, 0.4452, 1.0, 0.1413, 0.3185, 0.4452, 1.0, 0.1413, 0.3185, 0.4452, 1.0, 0.6105, 0.4969, 0.4072, 1.0, 0.6105, 0.4969, 0.4072, 1.0, 0.7231, 0.2384, 0.2051, 1.0, 0.7231, 0.2384, 0.2051, 1.0, 0.2051, 0.4397, 0.7231, 1.0, 0.2051, 0.4397, 0.7231, 1.0, 0.2051, 0.4397, 0.7231, 1.0, 0.2051, 0.4397, 0.7231, 1.0, 0.2051, 0.4397, 0.7231, 1.0, 0.2051, 0.4397, 0.7231, 1.0, 0.2051, 0.4397, 0.7231, 1.0, 0.2051, 0.4397, 0.7231, 1.0, 0.1413, 0.3185, 0.4452, 1.0, 0.1413, 0.3185, 0.4452, 1.0, 0.1413, 0.3185, 0.4452, 1.0, 0.1413, 0.3185, 0.4452, 1.0, 0.1413, 0.3185, 0.4452, 1.0, 0.1413, 0.3185, 0.4452, 1.0, 0.1413, 0.3185, 0.4452, 1.0, 0.1413, 0.3185, 0.4452, 1.0, 0.1413, 0.3185, 0.4452, 1.0, 0.1413, 0.3185, 0.4452, 1.0, 0.1413, 0.3185, 0.4452, 1.0, 0.1413, 0.3185, 0.4452, 1.0, 0.6105, 0.4969, 0.4072, 1.0, 0.6105, 0.4969, 0.4072, 1.0, 0.7231, 0.2384, 0.2051, 1.0, 0.7231, 0.2384, 0.2051, 1.0, 0.3813, 0.2346, 0.2747, 1.0, 0.3813, 0.2346, 0.2747, 1.0, 0.3813, 0.2346, 0.2747, 1.0, 0.3813, 0.2346, 0.2747, 1.0, 0.3813, 0.2346, 0.2747, 1.0, 0.3813, 0.2346, 0.2747, 1.0, 0.3813, 0.2346, 0.2747, 1.0, 0.3813, 0.2346, 0.2747, 1.0, 0.6105, 0.4969, 0.4072, 1.0, 0.6105, 0.4969, 0.4072, 1.0, 0.6105, 0.4969, 0.4072, 1.0, 0.6105, 0.4969, 0.4072, 1.0, 0.3813, 0.2346, 0.2747, 1.0, 0.3813, 0.2346, 0.2747, 1.0, 0.3813, 0.2346, 0.2747, 1.0, 0.3813, 0.2346, 0.2747, 1.0, 0.6105, 0.4969, 0.4072, 1.0, 0.6105, 0.4969, 0.4072, 1.0, 0.6105, 0.4969, 0.4072, 1.0, 0.6105, 0.4969, 0.4072, 1.0, 0.3813, 0.2346, 0.2747, 1.0, 0.3813, 0.2346, 0.2747, 1.0, 0.3813, 0.2346, 0.2747, 1.0, 0.3813, 0.2346, 0.2747, 1.0, 0.0, 0.0, 0.0, 1.0, 0.0, 0.0, 0.0, 1.0, 0.0, 0.0, 0.0, 1.0, 0.0, 0.0, 0.0, 1.0, 0.0, 0.0, 0.0, 1.0, 0.0, 0.0, 0.0, 1.0, 0.0, 0.0, 0.0, 1.0, 0.0, 0.0, 0.0, 1.0, 0.0, 0.0, 0.0, 1.0, 0.0, 0.0, 0.0, 1.0, 0.0, 0.0, 0.0, 1.0, 0.0, 0.0, 0.0, 1.0, 0.0, 0.0, 0.0, 1.0, 0.0, 0.0, 0.0, 1.0, 0.0, 0.0, 0.0, 1.0, 0.0, 0.0, 0.0, 1.0, 0.1413, 0.3185, 0.4452, 1.0, 0.1413, 0.3185, 0.4452, 1.0, 0.1413, 0.3185, 0.4452, 1.0, 0.1413, 0.3185, 0.4452, 1.0, 0.2051, 0.4397, 0.7231, 1.0, 0.2051, 0.4397, 0.7231, 1.0, 0.2051, 0.4397, 0.7231, 1.0, 0.2051, 0.4397, 0.7231, 1.0, 0.2051, 0.4397, 0.7231, 1.0, 0.2051, 0.4397, 0.7231, 1.0, 0.2051, 0.4397, 0.7231, 1.0, 0.2051, 0.4397, 0.7231, 1.0, 0.1413, 0.3185, 0.4452, 1.0, 0.1413, 0.3185, 0.4452, 1.0, 0.1413, 0.3185, 0.4452, 1.0, 0.1413, 0.3185, 0.4452, 1.0, 0.1413, 0.3185, 0.4452, 1.0, 0.1413, 0.3185, 0.4452, 1.0, 0.1413, 0.3185, 0.4452, 1.0, 0.1413, 0.3185, 0.4452, 1.0, 0.1413, 0.3185, 0.4452, 1.0, 0.1413, 0.3185, 0.4452, 1.0, 0.1413, 0.3185, 0.4452, 1.0, 0.1413, 0.3185, 0.4452, 1.0, 0.3813, 0.2346, 0.2747, 1.0, 0.3813, 0.2346, 0.2747, 1.0, 0.3813, 0.2346, 0.2747, 1.0, 0.3813, 0.2346, 0.2747, 1.0, 0.6105, 0.4969, 0.4072, 1.0, 0.6105, 0.4969, 0.4072, 1.0, 0.6105, 0.4969, 0.4072, 1.0, 0.6105, 0.4969, 0.4072, 1.0, 0.3813, 0.2346, 0.2747, 1.0, 0.3813, 0.2346, 0.2747, 1.0, 0.3813, 0.2346, 0.2747, 1.0, 0.3813, 0.2346, 0.2747, 1.0, 0.6105, 0.4969, 0.4072, 1.0, 0.6105, 0.4969, 0.4072, 1.0, 0.6105, 0.4969, 0.4072, 1.0, 0.6105, 0.4969, 0.4072, 1.0, 0.3813, 0.2346, 0.2747, 1.0, 0.3813, 0.2346, 0.2747, 1.0, 0.3813, 0.2346, 0.2747, 1.0, 0.3813, 0.2346, 0.2747, 1.0, 0.3813, 0.2346, 0.2747, 1.0, 0.3813, 0.2346, 0.2747, 1.0, 0.3813, 0.2346, 0.2747, 1.0, 0.3813, 0.2346, 0.2747, 1.0, 0.0, 0.0, 0.0, 1.0, 0.0, 0.0, 0.0, 1.0, 0.0, 0.0, 0.0, 1.0, 0.0, 0.0, 0.0, 1.0, 0.0, 0.0, 0.0, 1.0, 0.0, 0.0, 0.0, 1.0, 0.0, 0.0, 0.0, 1.0, 0.0, 0.0, 0.0, 1.0, 0.6105, 0.4969, 0.4072, 1.0, 0.6105, 0.4969, 0.4072, 1.0, 0.6105, 0.4969, 0.4072, 1.0, 0.6105, 0.4969, 0.4072, 1.0, 0.3813, 0.2346, 0.2747, 1.0, 0.3813, 0.2346, 0.2747, 1.0, 0.3813, 0.2346, 0.2747, 1.0, 0.3813, 0.2346, 0.2747, 1.0, 0.6105, 0.4969, 0.4072, 1.0, 0.6105, 0.4969, 0.4072, 1.0, 0.6105, 0.4969, 0.4072, 1.0, 0.6105, 0.4969, 0.4072, 1.0, 0.3813, 0.2346, 0.2747, 1.0, 0.3813, 0.2346, 0.2747, 1.0, 0.3813, 0.2346, 0.2747, 1.0, 0.3813, 0.2346, 0.2747, 1.0, 0.6105, 0.4969, 0.4072, 1.0, 0.6105, 0.4969, 0.4072, 1.0, 0.6105, 0.4969, 0.4072, 1.0, 0.6105, 0.4969, 0.4072, 1.0])
me_cube_037.use_paint_bone_selection = False
me_cube_037.use_paint_mask = True
me_cube_037.update()
me_cube_039 = bpy.data.meshes.new('Cube.039')
me_cube_039.from_pydata([(2.625, -5.8, 0.0), (-2.625, -5.8, 0.0), (-2.625, -5.8, 2.956), (2.625, 7.0, 0.0), (2.625, 7.0, 2.956), (-2.625, 7.0, 0.0), (-2.625, 7.0, 2.956), (1.341e-06, -5.8, 0.0), (1.132e-06, 7.0, 0.0), (3.396, -5.8, 2.956), (-3.396, -5.8, 2.956), (3.396, 7.0, 2.956), (-3.396, 7.0, 2.956), (1.341e-06, -5.8, 5.686), (1.132e-06, 7.0, 5.686), (2.625, -5.8, 2.956), (1.132e-06, 7.0, 5.0), (1.341e-06, -5.8, 5.0), (-2.033, -5.942, 2.7), (-0.6693, -5.942, 2.7), (-2.033, -5.942, 0.75), (-0.6693, -5.942, 0.75), (2.033, -5.942, 1.05), (2.033, -5.942, 2.7), (0.6693, -5.942, 2.7), (0.6693, -5.942, 1.05), (-2.033, -5.942, 0.0008955), (-0.6693, -5.942, 0.0008955), (2.702, -0.2403, 1.05), (2.702, -0.2403, 2.7), (2.702, -5.054, 2.7), (2.702, -5.054, 1.05), (-2.702, 1.536, 1.05), (-2.702, 1.536, 2.7), (-2.702, 6.349, 2.7), (-2.702, 6.349, 1.05), (2.702, 6.349, 1.05), (2.702, 6.349, 2.7), (2.702, 1.536, 2.7), (2.702, 1.536, 1.05), (-2.702, -5.054, 1.05), (-2.702, -5.054, 2.7), (-2.702, -0.2403, 2.7), (-2.702, -0.2403, 1.05), (-1.728, -2.629, 4.294), (-1.728, -2.629, 6.406), (-1.728, -0.8193, 4.294), (-1.728, -0.8193, 6.406), (-0.5966, -2.629, 4.294), (-0.5966, -2.629, 6.406), (-0.5966, -0.8193, 4.294), (-0.5966, -0.8193, 6.406)], [], [(4, 16, 14, 11), (6, 2, 10, 12), (14, 13, 9, 11), (12, 10, 13, 14), (16, 6, 12, 14), (17, 15, 9, 13), (2, 17, 13, 10), (15, 4, 11, 9), (0, 15, 17, 7), (5, 6, 16, 8), (3, 4, 15, 0), (8, 16, 4, 3), (1, 2, 6, 5), (7, 17, 2, 1), (22, 23, 24, 25), (21, 19, 18, 20), (27, 21, 20, 26), (28, 29, 30, 31), (32, 33, 34, 35), (36, 37, 38, 39), (40, 41, 42, 43), (44, 45, 47, 46), (46, 47, 51, 50), (50, 51, 49, 48), (48, 49, 45, 44), (51, 47, 45, 49)])
_uv = me_cube_039.uv_layers.new(name='UVMap')
_uv.uv.foreach_set('vector', [0.625, 0.75, 0.625, 0.625, 0.625, 0.625, 0.625, 0.75, 0.625, 0.5, 0.625, 0.25, 0.625, 0.25, 0.625, 0.5, 0.625, 0.625, 0.875, 0.625, 0.875, 0.75, 0.625, 0.75, 0.625, 0.5, 0.875, 0.5, 0.875, 0.625, 0.625, 0.625, 0.625, 0.625, 0.625, 0.5, 0.625, 0.5, 0.625, 0.625, 0.625, 0.125, 0.625, 0.0, 0.625, 0.0, 0.625, 0.125, 0.625, 0.25, 0.625, 0.125, 0.625, 0.125, 0.625, 0.25, 0.625, 1.0, 0.625, 0.75, 0.625, 0.75, 0.875, 0.75, 0.375, 0.0, 0.625, 0.0, 0.625, 0.125, 0.375, 0.125, 0.375, 0.5, 0.625, 0.5, 0.625, 0.625, 0.375, 0.625, 0.375, 0.75, 0.625, 0.75, 0.625, 1.0, 0.375, 1.0, 0.375, 0.625, 0.625, 0.625, 0.625, 0.75, 0.375, 0.75, 0.375, 0.25, 0.625, 0.25, 0.625, 0.5, 0.375, 0.5, 0.375, 0.125, 0.625, 0.125, 0.625, 0.25, 0.375, 0.25, 0.4187, 0.03096, 0.4875, 0.03096, 0.4875, 0.09404, 0.4187, 0.09404, 0.4062, 0.156, 0.4875, 0.156, 0.4875, 0.219, 0.4062, 0.219, 0.3875, 0.156, 0.4062, 0.156, 0.4062, 0.219, 0.3875, 0.219, 0.4187, 0.8918, 0.4875, 0.8918, 0.4875, 0.9832, 0.4188, 0.9832, 0.4188, 0.3918, 0.4875, 0.3918, 0.4875, 0.4832, 0.4188, 0.4832, 0.4187, 0.7668, 0.4875, 0.7668, 0.4875, 0.8582, 0.4188, 0.8582, 0.4188, 0.2668, 0.4875, 0.2668, 0.4875, 0.3582, 0.4187, 0.3582, 0.375, 0.0, 0.625, 0.0, 0.625, 0.25, 0.375, 0.25, 0.375, 0.25, 0.625, 0.25, 0.625, 0.5, 0.375, 0.5, 0.375, 0.5, 0.625, 0.5, 0.625, 0.75, 0.375, 0.75, 0.375, 0.75, 0.625, 0.75, 0.625, 1.0, 0.375, 1.0, 0.625, 0.5, 0.875, 0.5, 0.875, 0.75, 0.625, 0.75])
_ca = me_cube_039.color_attributes.new('Col', 'BYTE_COLOR', 'CORNER')
_ca.data.foreach_set('color', [0.4233, 0.1413, 0.4452, 1.0, 0.4233, 0.1413, 0.4452, 1.0, 0.4233, 0.1413, 0.4452, 1.0, 0.4233, 0.1413, 0.4452, 1.0, 0.6105, 0.4969, 0.4072, 1.0, 0.6105, 0.4969, 0.4072, 1.0, 0.7231, 0.2384, 0.2051, 1.0, 0.7231, 0.2384, 0.2051, 1.0, 0.7231, 0.2051, 0.7011, 1.0, 0.7231, 0.2051, 0.7011, 1.0, 0.7231, 0.2051, 0.7011, 1.0, 0.7231, 0.2051, 0.7011, 1.0, 0.7231, 0.2051, 0.7011, 1.0, 0.7231, 0.2051, 0.7011, 1.0, 0.7231, 0.2051, 0.7011, 1.0, 0.7231, 0.2051, 0.7011, 1.0, 0.4233, 0.1413, 0.4452, 1.0, 0.4233, 0.1413, 0.4452, 1.0, 0.4233, 0.1413, 0.4452, 1.0, 0.4233, 0.1413, 0.4452, 1.0, 0.4233, 0.1413, 0.4452, 1.0, 0.4233, 0.1413, 0.4452, 1.0, 0.4233, 0.1413, 0.4452, 1.0, 0.4233, 0.1413, 0.4452, 1.0, 0.4233, 0.1413, 0.4452, 1.0, 0.4233, 0.1413, 0.4452, 1.0, 0.4233, 0.1413, 0.4452, 1.0, 0.4233, 0.1413, 0.4452, 1.0, 0.6105, 0.4969, 0.4072, 1.0, 0.6105, 0.4969, 0.4072, 1.0, 0.7231, 0.2384, 0.2051, 1.0, 0.7231, 0.2384, 0.2051, 1.0, 0.3813, 0.2346, 0.2747, 1.0, 0.3813, 0.2346, 0.2747, 1.0, 0.3813, 0.2346, 0.2747, 1.0, 0.3813, 0.2346, 0.2747, 1.0, 0.3813, 0.2346, 0.2747, 1.0, 0.3813, 0.2346, 0.2747, 1.0, 0.3813, 0.2346, 0.2747, 1.0, 0.3813, 0.2346, 0.2747, 1.0, 0.6105, 0.4969, 0.4072, 1.0, 0.6105, 0.4969, 0.4072, 1.0, 0.6105, 0.4969, 0.4072, 1.0, 0.6105, 0.4969, 0.4072, 1.0, 0.3813, 0.2346, 0.2747, 1.0, 0.3813, 0.2346, 0.2747, 1.0, 0.3813, 0.2346, 0.2747, 1.0, 0.3813, 0.2346, 0.2747, 1.0, 0.6105, 0.4969, 0.4072, 1.0, 0.6105, 0.4969, 0.4072, 1.0, 0.6105, 0.4969, 0.4072, 1.0, 0.6105, 0.4969, 0.4072, 1.0, 0.3813, 0.2346, 0.2747, 1.0, 0.3813, 0.2346, 0.2747, 1.0, 0.3813, 0.2346, 0.2747, 1.0, 0.3813, 0.2346, 0.2747, 1.0, 0.0, 0.0, 0.0, 1.0, 0.0, 0.0, 0.0, 1.0, 0.0, 0.0, 0.0, 1.0, 0.0, 0.0, 0.0, 1.0, 0.0, 0.0, 0.0, 1.0, 0.0, 0.0, 0.0, 1.0, 0.0, 0.0, 0.0, 1.0, 0.0, 0.0, 0.0, 1.0, 0.0, 0.0, 0.0, 1.0, 0.0, 0.0, 0.0, 1.0, 0.0, 0.0, 0.0, 1.0, 0.0, 0.0, 0.0, 1.0, 0.0, 0.0, 0.0, 1.0, 0.0, 0.0, 0.0, 1.0, 0.0, 0.0, 0.0, 1.0, 0.0, 0.0, 0.0, 1.0, 0.0, 0.0, 0.0, 1.0, 0.0, 0.0, 0.0, 1.0, 0.0, 0.0, 0.0, 1.0, 0.0, 0.0, 0.0, 1.0, 0.0, 0.0, 0.0, 1.0, 0.0, 0.0, 0.0, 1.0, 0.0, 0.0, 0.0, 1.0, 0.0, 0.0, 0.0, 1.0, 0.0, 0.0, 0.0, 1.0, 0.0, 0.0, 0.0, 1.0, 0.0, 0.0, 0.0, 1.0, 0.0, 0.0, 0.0, 1.0, 0.6105, 0.4969, 0.4072, 1.0, 0.6105, 0.4969, 0.4072, 1.0, 0.6105, 0.4969, 0.4072, 1.0, 0.6105, 0.4969, 0.4072, 1.0, 0.3813, 0.2346, 0.2747, 1.0, 0.3813, 0.2346, 0.2747, 1.0, 0.3813, 0.2346, 0.2747, 1.0, 0.3813, 0.2346, 0.2747, 1.0, 0.6105, 0.4969, 0.4072, 1.0, 0.6105, 0.4969, 0.4072, 1.0, 0.6105, 0.4969, 0.4072, 1.0, 0.6105, 0.4969, 0.4072, 1.0, 0.3813, 0.2346, 0.2747, 1.0, 0.3813, 0.2346, 0.2747, 1.0, 0.3813, 0.2346, 0.2747, 1.0, 0.3813, 0.2346, 0.2747, 1.0, 0.6105, 0.4969, 0.4072, 1.0, 0.6105, 0.4969, 0.4072, 1.0, 0.6105, 0.4969, 0.4072, 1.0, 0.6105, 0.4969, 0.4072, 1.0])
me_cube_039.use_paint_bone_selection = False
me_cube_039.use_paint_mask = True
me_cube_039.update()
me_cube_041 = bpy.data.meshes.new('Cube.041')
me_cube_041.from_pydata([(2.625, -7.424, 0.0), (-2.625, -7.424, 0.0), (-2.625, -7.424, 3.956), (2.625, 6.976, 0.0), (2.625, 6.976, 3.956), (-2.625, 6.976, 0.0), (-2.625, 6.976, 3.956), (1.341e-06, -7.424, 0.0), (1.132e-06, 6.976, 0.0), (3.396, -7.424, 3.956), (-3.396, -7.424, 3.956), (3.396, 6.976, 3.956), (-3.396, 6.976, 3.956), (1.341e-06, -7.424, 7.686), (1.132e-06, 6.976, 7.686), (2.625, -7.424, 3.956), (1.132e-06, 6.976, 7.0), (1.341e-06, -7.424, 7.0), (1.907e-06, 2.401, 2.384e-07), (14.4, -2.848, 3.956), (14.4, -2.848, 2.384e-07), (14.4, 2.401, 2.384e-07), (7.2, -2.848, 3.956), (7.2, -2.848, 2.384e-07), (7.2, 2.401, 3.956), (7.2, 2.401, 2.384e-07), (7.2, -0.2236, 7.686), (7.2, 3.173, 3.956), (7.2, -3.62, 3.956), (14.4, -0.2236, 7.0), (2.384e-06, -0.2236, 7.0), (14.4, 2.401, 3.956), (2.384e-06, -0.2236, 7.686), (14.4, -0.2236, 7.686), (2.384e-06, -3.62, 3.956), (2.384e-06, 3.173, 3.956), (14.4, -3.62, 3.956), (14.4, 3.173, 3.956), (2.384e-06, -0.2236, 2.384e-07), (14.4, -0.2236, 2.384e-07), (2.384e-06, -2.848, 3.956), (2.384e-06, -2.848, 2.384e-07), (1.907e-06, 2.401, 3.956), (-3.396, -0.2236, 3.956), (3.396, -0.2236, 3.956), (1.237e-06, -0.2236, 7.686), (2.625, -0.2236, 0.0), (2.625, -0.2236, 3.956), (-2.625, -0.2236, 0.0), (-2.625, -0.2236, 3.956), (-2.702, -6.934, 1.05), (-2.702, -6.934, 2.7), (-2.702, -3.925, 2.7), (-2.702, -3.925, 1.05), (-2.702, 3.585, 1.05), (-2.702, 3.585, 2.7), (-2.702, 6.593, 2.7), (-2.702, 6.593, 1.05), (-2.702, -2.834, 1.05), (-2.702, -2.834, 2.7), (-2.702, 2.475, 2.7), (-2.702, 2.475, 1.05), (13.06, -3.173, 1.05), (13.06, -3.173, 2.7), (10.05, -3.173, 2.7), (10.05, -3.173, 1.05), (8.958, -3.173, 1.05), (8.958, -3.173, 2.7), (3.65, -3.173, 2.7), (3.65, -3.173, 1.05), (-1.159, -7.489, 2.7), (1.295, -7.489, 2.7), (-1.159, -7.489, 0.75), (1.295, -7.489, 0.75), (-1.159, -7.489, 0.0008955), (1.295, -7.489, 0.0008955), (-0.4229, -7.489, 5.552), (0.5589, -7.489, 5.552), (-0.4229, -7.489, 4.368), (0.5589, -7.489, 4.368), (-0.4229, -7.489, 3.913), (0.5589, -7.489, 3.913), (10.05, 2.527, 1.05), (10.05, 2.527, 2.7), (13.06, 2.527, 2.7), (13.06, 2.527, 1.05), (3.65, 2.527, 1.05), (3.65, 2.527, 2.7), (8.958, 2.527, 2.7), (8.958, 2.527, 1.05)], [], [(4, 16, 14, 11), (6, 49, 2, 10, 43, 12), (45, 13, 9, 44), (43, 10, 13, 45), (16, 6, 12, 14), (17, 15, 9, 13), (2, 17, 13, 10), (15, 47, 4, 11, 44, 9), (0, 15, 17, 7), (5, 6, 16, 8), (46, 47, 15, 0), (8, 16, 4, 3), (48, 49, 6, 5), (7, 17, 2, 1), (25, 24, 31, 21), (41, 40, 30, 38), (42, 30, 32, 35), (21, 31, 29, 39), (19, 29, 33, 36), (29, 31, 37, 33), (30, 40, 34, 32), (32, 26, 27, 35), (34, 28, 26, 32), (39, 29, 19, 20), (23, 22, 40, 41), (38, 30, 42, 18), (28, 36, 33, 26), (26, 33, 37, 27), (12, 43, 45, 14), (14, 45, 44, 11), (3, 4, 47, 46), (1, 2, 49, 48), (18, 42, 24, 25), (20, 19, 22, 23), (50, 51, 52, 53), (54, 55, 56, 57), (58, 59, 60, 61), (62, 63, 64, 65), (66, 67, 68, 69), (73, 71, 70, 72), (75, 73, 72, 74), (79, 77, 76, 78), (81, 79, 78, 80), (82, 83, 84, 85), (86, 87, 88, 89)])
_uv = me_cube_041.uv_layers.new(name='UVMap')
_uv.uv.foreach_set('vector', [0.625, 0.75, 0.625, 0.625, 0.625, 0.625, 0.625, 0.75, 0.625, 0.5, 0.625, 0.375, 0.625, 0.25, 0.625, 0.25, 0.625, 0.375, 0.625, 0.5, 0.75, 0.625, 0.875, 0.625, 0.875, 0.75, 0.75, 0.75, 0.75, 0.5, 0.875, 0.5, 0.875, 0.625, 0.75, 0.625, 0.625, 0.625, 0.625, 0.5, 0.625, 0.5, 0.625, 0.625, 0.625, 0.125, 0.625, 0.0, 0.625, 0.0, 0.625, 0.125, 0.625, 0.25, 0.625, 0.125, 0.625, 0.125, 0.625, 0.25, 0.625, 1.0, 0.625, 0.875, 0.625, 0.75, 0.625, 0.75, 0.75, 0.75, 0.875, 0.75, 0.375, 0.0, 0.625, 0.0, 0.625, 0.125, 0.375, 0.125, 0.375, 0.5, 0.625, 0.5, 0.625, 0.625, 0.375, 0.625, 0.375, 0.875, 0.625, 0.875, 0.625, 1.0, 0.375, 1.0, 0.375, 0.625, 0.625, 0.625, 0.625, 0.75, 0.375, 0.75, 0.375, 0.375, 0.625, 0.375, 0.625, 0.5, 0.375, 0.5, 0.375, 0.125, 0.625, 0.125, 0.625, 0.25, 0.375, 0.25, 0.375, 0.875, 0.625, 0.875, 0.625, 1.0, 0.375, 1.0, 0.375, 0.5, 0.625, 0.5, 0.625, 0.625, 0.375, 0.625, 0.625, 0.75, 0.625, 0.625, 0.625, 0.625, 0.625, 0.75, 0.375, 0.0, 0.625, 0.0, 0.625, 0.125, 0.375, 0.125, 0.625, 0.25, 0.625, 0.125, 0.625, 0.125, 0.625, 0.25, 0.625, 0.125, 0.625, 0.0, 0.625, 0.0, 0.625, 0.125, 0.625, 0.625, 0.625, 0.5, 0.625, 0.5, 0.625, 0.625, 0.625, 0.625, 0.75, 0.625, 0.75, 0.75, 0.625, 0.75, 0.625, 0.5, 0.75, 0.5, 0.75, 0.625, 0.625, 0.625, 0.375, 0.125, 0.625, 0.125, 0.625, 0.25, 0.375, 0.25, 0.375, 0.375, 0.625, 0.375, 0.625, 0.5, 0.375, 0.5, 0.375, 0.625, 0.625, 0.625, 0.625, 0.75, 0.375, 0.75, 0.75, 0.5, 0.875, 0.5, 0.875, 0.625, 0.75, 0.625, 0.75, 0.625, 0.875, 0.625, 0.875, 0.75, 0.75, 0.75, 0.625, 0.5, 0.75, 0.5, 0.75, 0.625, 0.625, 0.625, 0.625, 0.625, 0.75, 0.625, 0.75, 0.75, 0.625, 0.75, 0.375, 0.75, 0.625, 0.75, 0.625, 0.875, 0.375, 0.875, 0.375, 0.25, 0.625, 0.25, 0.625, 0.375, 0.375, 0.375, 0.375, 0.75, 0.625, 0.75, 0.625, 0.875, 0.375, 0.875, 0.375, 0.25, 0.625, 0.25, 0.625, 0.375, 0.375, 0.375, 0.4188, 0.2668, 0.4875, 0.2668, 0.4875, 0.3582, 0.4187, 0.3582, 0.4188, 0.3918, 0.4875, 0.3918, 0.4875, 0.4832, 0.4188, 0.4832, 0.4188, 0.2668, 0.4875, 0.2668, 0.4875, 0.3582, 0.4187, 0.3582, 0.4188, 0.2668, 0.4875, 0.2668, 0.4875, 0.3582, 0.4187, 0.3582, 0.4188, 0.2668, 0.4875, 0.2668, 0.4875, 0.3582, 0.4187, 0.3582, 0.4062, 0.156, 0.4875, 0.156, 0.4875, 0.219, 0.4062, 0.219, 0.3875, 0.156, 0.4062, 0.156, 0.4062, 0.219, 0.3875, 0.219, 0.4062, 0.156, 0.4875, 0.156, 0.4875, 0.219, 0.4062, 0.219, 0.3875, 0.156, 0.4062, 0.156, 0.4062, 0.219, 0.3875, 0.219, 0.4188, 0.2668, 0.4875, 0.2668, 0.4875, 0.3582, 0.4187, 0.3582, 0.4188, 0.2668, 0.4875, 0.2668, 0.4875, 0.3582, 0.4187, 0.3582])
_ca = me_cube_041.color_attributes.new('Col', 'BYTE_COLOR', 'CORNER')
_ca.data.foreach_set('color', [0.4452, 0.1413, 0.159, 1.0, 0.4452, 0.1413, 0.159, 1.0, 0.4452, 0.1413, 0.159, 1.0, 0.4452, 0.1413, 0.159, 1.0, 0.6105, 0.4969, 0.4072, 1.0, 0.6105, 0.4969, 0.4072, 1.0, 0.6105, 0.4969, 0.4072, 1.0, 0.7231, 0.2384, 0.2051, 1.0, 0.7231, 0.2384, 0.2051, 1.0, 0.7231, 0.2384, 0.2051, 1.0, 0.7231, 0.2384, 0.2051, 1.0, 0.7231, 0.2384, 0.2051, 1.0, 0.7231, 0.2384, 0.2051, 1.0, 0.7231, 0.2384, 0.2051, 1.0, 0.7231, 0.2384, 0.2051, 1.0, 0.7231, 0.2384, 0.2051, 1.0, 0.7231, 0.2384, 0.2051, 1.0, 0.7231, 0.2384, 0.2051, 1.0, 0.4452, 0.1413, 0.159, 1.0, 0.4452, 0.1413, 0.159, 1.0, 0.4452, 0.1413, 0.159, 1.0, 0.4452, 0.1413, 0.159, 1.0, 0.4452, 0.1413, 0.159, 1.0, 0.4452, 0.1413, 0.159, 1.0, 0.4452, 0.1413, 0.159, 1.0, 0.4452, 0.1413, 0.159, 1.0, 0.4452, 0.1413, 0.159, 1.0, 0.4452, 0.1413, 0.159, 1.0, 0.4452, 0.1413, 0.159, 1.0, 0.4452, 0.1413, 0.159, 1.0, 0.6105, 0.4969, 0.4072, 1.0, 0.6105, 0.4969, 0.4072, 1.0, 0.6105, 0.4969, 0.4072, 1.0, 0.7231, 0.2384, 0.2051, 1.0, 0.7231, 0.2384, 0.2051, 1.0, 0.7231, 0.2384, 0.2051, 1.0, 0.3813, 0.2346, 0.2747, 1.0, 0.3813, 0.2346, 0.2747, 1.0, 0.3813, 0.2346, 0.2747, 1.0, 0.3813, 0.2346, 0.2747, 1.0, 0.3813, 0.2346, 0.2747, 1.0, 0.3813, 0.2346, 0.2747, 1.0, 0.3813, 0.2346, 0.2747, 1.0, 0.3813, 0.2346, 0.2747, 1.0, 0.6105, 0.4969, 0.4072, 1.0, 0.6105, 0.4969, 0.4072, 1.0, 0.6105, 0.4969, 0.4072, 1.0, 0.6105, 0.4969, 0.4072, 1.0, 0.3813, 0.2346, 0.2747, 1.0, 0.3813, 0.2346, 0.2747, 1.0, 0.3813, 0.2346, 0.2747, 1.0, 0.3813, 0.2346, 0.2747, 1.0, 0.6105, 0.4969, 0.4072, 1.0, 0.6105, 0.4969, 0.4072, 1.0, 0.6105, 0.4969, 0.4072, 1.0, 0.6105, 0.4969, 0.4072, 1.0, 0.3813, 0.2346, 0.2747, 1.0, 0.3813, 0.2346, 0.2747, 1.0, 0.3813, 0.2346, 0.2747, 1.0, 0.3813, 0.2346, 0.2747, 1.0, 0.3813, 0.2346, 0.2747, 1.0, 0.3813, 0.2346, 0.2747, 1.0, 0.3813, 0.2346, 0.2747, 1.0, 0.3813, 0.2346, 0.2747, 1.0, 0.3813, 0.2346, 0.2747, 1.0, 0.3813, 0.2346, 0.2747, 1.0, 0.3813, 0.2346, 0.2747, 1.0, 0.3813, 0.2346, 0.2747, 1.0, 0.4452, 0.1413, 0.159, 1.0, 0.4452, 0.1413, 0.159, 1.0, 0.4452, 0.1413, 0.159, 1.0, 0.4452, 0.1413, 0.159, 1.0, 0.6105, 0.4969, 0.4072, 1.0, 0.6105, 0.4969, 0.4072, 1.0, 0.6105, 0.4969, 0.4072, 1.0, 0.6105, 0.4969, 0.4072, 1.0, 0.4452, 0.1413, 0.159, 1.0, 0.4452, 0.1413, 0.159, 1.0, 0.4452, 0.1413, 0.159, 1.0, 0.4452, 0.1413, 0.159, 1.0, 0.4452, 0.1413, 0.159, 1.0, 0.4452, 0.1413, 0.159, 1.0, 0.4452, 0.1413, 0.159, 1.0, 0.4452, 0.1413, 0.159, 1.0, 0.4452, 0.1413, 0.159, 1.0, 0.4452, 0.1413, 0.159, 1.0, 0.4452, 0.1413, 0.159, 1.0, 0.4452, 0.1413, 0.159, 1.0, 0.7231, 0.2384, 0.2051, 1.0, 0.7231, 0.2384, 0.2051, 1.0, 0.7231, 0.2384, 0.2051, 1.0, 0.7231, 0.2384, 0.2051, 1.0, 0.7231, 0.2384, 0.2051, 1.0, 0.7231, 0.2384, 0.2051, 1.0, 0.7231, 0.2384, 0.2051, 1.0, 0.7231, 0.2384, 0.2051, 1.0, 0.6105, 0.4969, 0.4072, 1.0, 0.6105, 0.4969, 0.4072, 1.0, 0.6105, 0.4969, 0.4072, 1.0, 0.6105, 0.4969, 0.4072, 1.0, 0.3813, 0.2346, 0.2747, 1.0, 0.3813, 0.2346, 0.2747, 1.0, 0.3813, 0.2346, 0.2747, 1.0, 0.3813, 0.2346, 0.2747, 1.0, 0.3813, 0.2346, 0.2747, 1.0, 0.3813, 0.2346, 0.2747, 1.0, 0.3813, 0.2346, 0.2747, 1.0, 0.3813, 0.2346, 0.2747, 1.0, 0.7231, 0.2384, 0.2051, 1.0, 0.7231, 0.2384, 0.2051, 1.0, 0.7231, 0.2384, 0.2051, 1.0, 0.7231, 0.2384, 0.2051, 1.0, 0.7231, 0.2384, 0.2051, 1.0, 0.7231, 0.2384, 0.2051, 1.0, 0.7231, 0.2384, 0.2051, 1.0, 0.7231, 0.2384, 0.2051, 1.0, 0.7231, 0.2384, 0.2051, 1.0, 0.7231, 0.2384, 0.2051, 1.0, 0.7231, 0.2384, 0.2051, 1.0, 0.7231, 0.2384, 0.2051, 1.0, 0.7231, 0.2384, 0.2051, 1.0, 0.7231, 0.2384, 0.2051, 1.0, 0.7231, 0.2384, 0.2051, 1.0, 0.7231, 0.2384, 0.2051, 1.0, 0.6105, 0.4969, 0.4072, 1.0, 0.6105, 0.4969, 0.4072, 1.0, 0.6105, 0.4969, 0.4072, 1.0, 0.6105, 0.4969, 0.4072, 1.0, 0.6105, 0.4969, 0.4072, 1.0, 0.6105, 0.4969, 0.4072, 1.0, 0.6105, 0.4969, 0.4072, 1.0, 0.6105, 0.4969, 0.4072, 1.0, 0.3813, 0.2346, 0.2747, 1.0, 0.3813, 0.2346, 0.2747, 1.0, 0.3813, 0.2346, 0.2747, 1.0, 0.3813, 0.2346, 0.2747, 1.0, 0.3813, 0.2346, 0.2747, 1.0, 0.3813, 0.2346, 0.2747, 1.0, 0.3813, 0.2346, 0.2747, 1.0, 0.3813, 0.2346, 0.2747, 1.0, 0.0, 0.0, 0.0, 1.0, 0.0, 0.0, 0.0, 1.0, 0.0, 0.0, 0.0, 1.0, 0.0, 0.0, 0.0, 1.0, 0.0, 0.0, 0.0, 1.0, 0.0, 0.0, 0.0, 1.0, 0.0, 0.0, 0.0, 1.0, 0.0, 0.0, 0.0, 1.0, 0.0, 0.0, 0.0, 1.0, 0.0, 0.0, 0.0, 1.0, 0.0, 0.0, 0.0, 1.0, 0.0, 0.0, 0.0, 1.0, 0.0, 0.0, 0.0, 1.0, 0.0, 0.0, 0.0, 1.0, 0.0, 0.0, 0.0, 1.0, 0.0, 0.0, 0.0, 1.0, 0.0, 0.0, 0.0, 1.0, 0.0, 0.0, 0.0, 1.0, 0.0, 0.0, 0.0, 1.0, 0.0, 0.0, 0.0, 1.0, 0.0, 0.0, 0.0, 1.0, 0.0, 0.0, 0.0, 1.0, 0.0, 0.0, 0.0, 1.0, 0.0, 0.0, 0.0, 1.0, 0.0, 0.0, 0.0, 1.0, 0.0, 0.0, 0.0, 1.0, 0.0, 0.0, 0.0, 1.0, 0.0, 0.0, 0.0, 1.0, 0.0, 0.0, 0.0, 1.0, 0.0, 0.0, 0.0, 1.0, 0.0, 0.0, 0.0, 1.0, 0.0, 0.0, 0.0, 1.0, 0.0, 0.0, 0.0, 1.0, 0.0, 0.0, 0.0, 1.0, 0.0, 0.0, 0.0, 1.0, 0.0, 0.0, 0.0, 1.0, 0.0, 0.0, 0.0, 1.0, 0.0, 0.0, 0.0, 1.0, 0.0, 0.0, 0.0, 1.0, 0.0, 0.0, 0.0, 1.0, 0.0, 0.0, 0.0, 1.0, 0.0, 0.0, 0.0, 1.0, 0.0, 0.0, 0.0, 1.0, 0.0, 0.0, 0.0, 1.0])
me_cube_041.use_paint_bone_selection = False
me_cube_041.use_paint_mask = True
me_cube_041.update()

# ---- objects
ob_grass_a = bpy.data.objects.new('grass_a', me_plane)
ob_grass_b = bpy.data.objects.new('grass_b', me_plane_001)
ob_shrub_a = bpy.data.objects.new('shrub_a', me_cube_004)
ob_shrub_b = bpy.data.objects.new('shrub_b', me_cube_003)
ob_tree_a = bpy.data.objects.new('tree_a', me_cube)
ob_tree_b = bpy.data.objects.new('tree_b', me_cube_001)
ob_tree_c = bpy.data.objects.new('tree_c', me_cube_002)
ob_tree_d = bpy.data.objects.new('tree_d', me_cube_005)
ob_tree_e = bpy.data.objects.new('tree_e', me_cube_006)
ob_tree_f = bpy.data.objects.new('tree_f', me_cube_007)
ob_house_a = bpy.data.objects.new('house_a', me_cube_014)
ob_house_b = bpy.data.objects.new('house_b', me_cube_022)
ob_house_c = bpy.data.objects.new('house_c', me_cube_027)
ob_house_d = bpy.data.objects.new('house_d', me_cube_032)
ob_house_e = bpy.data.objects.new('house_e', me_cube_037)
ob_house_f = bpy.data.objects.new('house_f', me_cube_039)
ob_house_g = bpy.data.objects.new('house_g', me_cube_041)

# ---- transforms, parenting, visibility, modifiers, constraints
ob_grass_a.location = (-0.8547, 3.052, 0.0)
ob_grass_b.location = (-1.08, 2.67, 0.0)
ob_grass_b.scale = (0.5705, 0.5705, 0.5705)
ob_shrub_a.location = (-0.8804, 4.046, -1.211e-07)
ob_shrub_a.lock_rotations_4d = False
ob_shrub_a.empty_display_type = 'ARROWS'
ob_shrub_a.lineart.crease_threshold = 0.0
ob_shrub_b.location = (1.498, 2.613, -1.863e-09)
ob_shrub_b.lock_rotations_4d = False
ob_shrub_b.empty_display_type = 'ARROWS'
ob_shrub_b.lineart.crease_threshold = 0.0
ob_tree_a.location = (0.0, 0.0, 0.0)
ob_tree_a.lock_rotations_4d = False
ob_tree_a.empty_display_type = 'ARROWS'
ob_tree_a.lineart.crease_threshold = 0.0
ob_tree_b.location = (-2.768, 2.388, 0.0)
ob_tree_b.lock_rotations_4d = False
ob_tree_b.empty_display_type = 'ARROWS'
ob_tree_b.lineart.crease_threshold = 0.0
ob_tree_c.location = (1.817, 4.977, 0.0)
ob_tree_c.lock_rotations_4d = False
ob_tree_c.empty_display_type = 'ARROWS'
ob_tree_c.lineart.crease_threshold = 0.0
ob_tree_d.location = (-3.24, 4.689, -2.384e-07)
ob_tree_d.rotation_euler = (0.0, -0.0, 1.3)
ob_tree_d.lock_rotations_4d = False
ob_tree_d.empty_display_type = 'ARROWS'
ob_tree_d.lineart.crease_threshold = 0.0
ob_tree_e.location = (3.003, 2.159, -2.086e-07)
ob_tree_e.rotation_euler = (0.0, -0.0, -0.4775)
ob_tree_e.lock_rotations_4d = False
ob_tree_e.empty_display_type = 'ARROWS'
ob_tree_e.lineart.crease_threshold = 0.0
ob_tree_f.location = (-3.621, -0.7642, -2.384e-07)
ob_tree_f.rotation_euler = (0.0, -0.0, 4.06)
ob_tree_f.lock_rotations_4d = False
ob_tree_f.empty_display_type = 'ARROWS'
ob_tree_f.lineart.crease_threshold = 0.0
ob_house_a.location = (-3.472, 25.57, 0.0)
ob_house_b.location = (-10.69, 25.57, 0.0)
ob_house_c.location = (-17.69, 25.57, 0.0)
ob_house_d.location = (-24.69, 25.57, 0.0)
ob_house_e.location = (-31.69, 25.57, 0.0)
ob_house_f.location = (23.31, 25.57, 0.0)
ob_house_g.location = (3.828, 25.57, 0.0)

# ---- collection membership
col_grass_a.objects.link(ob_grass_a)
col_grass_b.objects.link(ob_grass_b)
col_shrub_a.objects.link(ob_shrub_a)
col_shrub_b.objects.link(ob_shrub_b)
col_tree_a.objects.link(ob_tree_a)
col_tree_b.objects.link(ob_tree_b)
col_tree_c.objects.link(ob_tree_c)
col_tree_d.objects.link(ob_tree_d)
col_tree_e.objects.link(ob_tree_e)
col_tree_f.objects.link(ob_tree_f)
col_house_a.objects.link(ob_house_a)
col_house_b.objects.link(ob_house_b)
col_house_c.objects.link(ob_house_c)
col_house_d.objects.link(ob_house_d)
col_house_e.objects.link(ob_house_e)
col_house_f.objects.link(ob_house_f)
col_house_g.objects.link(ob_house_g)

# ---- scene / render settings (as saved in the file)
scene.frame_start = 1; scene.frame_end = 250; scene.frame_set(25)
scene.render.engine = 'BLENDER_EEVEE_NEXT'
scene.cycles.sampling_pattern = 'TABULATED_SOBOL'
scene.cycles.use_light_tree = False
scene.view_settings.view_transform = 'Filmic'
bpy.context.view_layer.update()

# ---- added for rendering (the .blend has no active camera and no usable light): camera, sun
cam_auto = bpy.data.cameras.new('AutoCamera')
cam_auto.lens = 50.0
cam_auto.sensor_width = 36.0
cam_auto.clip_end = 1234.13
ob_auto_camera = bpy.data.objects.new('AutoCamera', cam_auto)
scene.collection.objects.link(ob_auto_camera)
ob_auto_camera.location = (63.8811, -69.9335, 60.3868)
ob_auto_camera.rotation_euler = (1.09748, -7.21219e-08, 0.694738)
scene.camera = ob_auto_camera
light_auto_sun = bpy.data.lights.new('AutoSun', 'SUN')
light_auto_sun.energy = 3.0
light_auto_sun.angle = 0.0523599
ob_auto_sun = bpy.data.objects.new('AutoSun', light_auto_sun)
scene.collection.objects.link(ob_auto_sun)
ob_auto_sun.rotation_euler = (0.872665, 0.174533, 0.523599)
bpy.context.view_layer.update()

